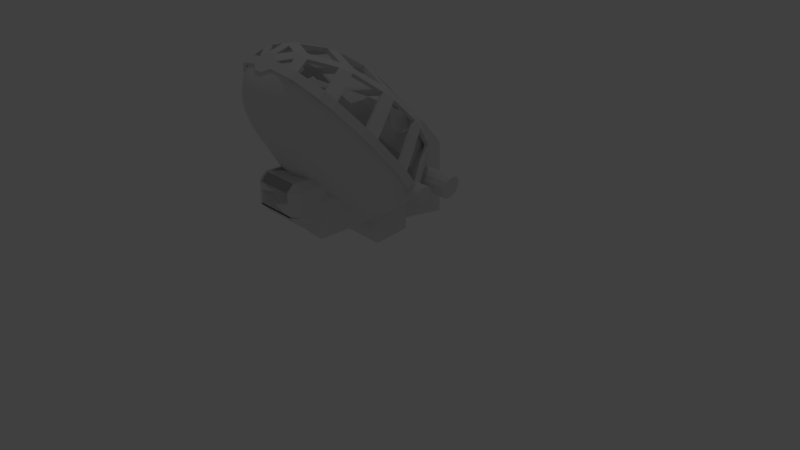 # Source: robot.blend  (saved by Blender 2.77.0; exported with 4.5.12 LTS)
import bpy
from mathutils import Matrix  # noqa: F401  (used for matrix-valued properties, if any)

bpy.ops.wm.read_factory_settings(use_empty=True)
scene = bpy.context.scene
scene.name = 'Scene'

# ---- collections
col_collection_1 = bpy.data.collections.new('Collection 1'); scene.collection.children.link(col_collection_1)

# ---- materials (node trees are filled in below, after node groups)
mat_material = bpy.data.materials.new('Material')
mat_material.alpha_threshold = 0.0
mat_material.use_transparent_shadow = False
mat_material.roughness = 0.5
mat_material.line_color = (0.0, 0.0, 0.0, 1.0)

# ---- material node trees

# ---- world
world_world = bpy.data.worlds.new('World'); scene.world = world_world
world_world.color = (0.05088, 0.05088, 0.05088)
world_world.use_sun_shadow = False
world_world.sun_shadow_jitter_overblur = 0.0
world_world.cycles.sampling_method = 'MANUAL'

# ---- cameras
cam_camera = bpy.data.cameras.new('Camera')
cam_camera.clip_end = 100.0
cam_camera.lens = 35.0
cam_camera.sensor_width = 32.0
cam_camera.sensor_height = 18.0
cam_camera.ortho_scale = 7.314
cam_camera.dof.focus_distance = 0.0
cam_camera.dof.aperture_fstop = 128.0

# ---- lights
light_lamp = bpy.data.lights.new('Lamp', 'POINT')
light_lamp.transmission_factor = 0.0
light_lamp.cutoff_distance = 30.0
light_lamp.energy = 100.0
light_lamp.shadow_buffer_clip_start = 1.001
light_lamp.shadow_soft_size = 0.1
light_lamp.shadow_maximum_resolution = 0.006
light_lamp.use_absolute_resolution = True

# ---- meshes
me_cube_014 = bpy.data.meshes.new('Cube.014')
me_cube_014.from_pydata([(-10.76, 9.701, 29.94), (-9.926, 9.701, 29.11), (-9.926, 11.37, 29.11), (-10.76, 11.37, 29.94), (-10.76, 11.33, 23.65), (-9.926, 11.37, 24.54), (-9.926, 9.701, 24.23), (-10.76, 9.701, 23.39), (-9.926, 9.701, 26.37), (-9.926, 11.37, 26.37), (-9.926, 11.37, 28.04), (-9.926, 9.701, 28.04), (-9.926, 16.83, 26.37), (-10.76, 17.67, 26.37), (-10.76, 17.67, 28.04), (-9.926, 16.83, 28.04), (-10.76, 17.67, 29.11), (-10.76, 16.83, 29.94), (-9.926, 16.83, 29.11), (-10.76, 16.87, 25.44), (-10.76, 17.67, 26.54), (-9.926, 16.83, 26.31), (-10.76, 1.57, 29.94), (-10.76, 0.2397, 29.27), (-9.926, 1.157, 29.11), (-9.926, 0.3757, 28.04), (-10.76, -0.7803, 27.88), (-10.76, -1.425, 26.39), (-9.926, -0.5783, 26.37), (-10.76, -1.821, 24.22), (-10.76, -1.136, 23.39), (-9.926, -0.9695, 24.23), (-15.52, 1.57, 29.94), (-16.36, 1.157, 29.11), (-15.52, 0.2397, 29.27), (-15.52, 9.701, 29.94), (-15.52, 11.37, 29.94), (-16.36, 11.37, 29.11), (-16.36, 9.701, 29.11), (-15.52, 16.87, 25.44), (-16.36, 16.83, 26.31), (-15.52, 17.67, 26.54), (-15.52, 11.33, 23.65), (-15.52, 9.701, 23.39), (-16.36, 9.701, 24.23), (-16.36, 11.37, 24.54), (-16.36, 0.3757, 28.04), (-16.36, -0.5783, 26.37), (-15.52, -1.425, 26.39), (-15.52, -0.7803, 27.88), (-16.36, 9.701, 26.37), (-16.36, 9.701, 28.04), (-16.36, 11.37, 28.04), (-16.36, 11.37, 26.37), (-16.36, 16.83, 26.37), (-16.36, 16.83, 28.04), (-15.52, 17.67, 28.04), (-15.52, 17.67, 26.37), (-15.52, -1.821, 24.22), (-16.36, -0.9695, 24.23), (-15.52, -1.136, 23.39), (-15.52, 17.67, 29.11), (-16.36, 16.83, 29.11), (-15.52, 16.83, 29.94), (-11.34, -0.7828, 27.6), (-11.34, -1.27, 26.47), (-14.94, -1.27, 26.47), (-14.94, -0.7828, 27.6), (-11.34, -1.57, 24.83), (-11.34, -0.01148, 28.65), (-14.94, -1.57, 24.83), (-14.94, -0.01148, 28.65), (-11.34, 14.66, 27.6), (-11.34, 14.18, 26.47), (-14.94, 14.18, 26.47), (-14.94, 14.66, 27.6), (-11.34, 13.88, 24.83), (-11.34, 15.44, 28.65), (-14.94, 13.88, 24.83), (-14.94, 15.44, 28.65)], [], [(19, 4, 42, 39), (3, 17, 63, 36), (22, 0, 35, 32), (7, 30, 60, 43), (55, 52, 37, 62), (40, 45, 53, 54), (44, 59, 47, 50), (21, 12, 9, 5), (15, 18, 2, 10), (6, 8, 28, 31), (23, 34, 71, 69), (13, 20, 41, 57), (48, 58, 70, 66), (16, 14, 56, 61), (51, 46, 33, 38), (0, 1, 2, 3), (4, 5, 6, 7), (8, 9, 10, 11), (12, 13, 14, 15), (16, 17, 18), (19, 20, 21), (22, 23, 24), (25, 26, 27, 28), (29, 30, 31), (32, 33, 34), (35, 36, 37, 38), (39, 40, 41), (42, 43, 44, 45), (46, 47, 48, 49), (50, 51, 52, 53), (54, 55, 56, 57), (58, 59, 60), (61, 62, 63), (24, 1, 0, 22), (21, 5, 4, 19), (28, 8, 11, 25), (9, 12, 15, 10), (31, 28, 27, 29), (18, 15, 14, 16), (12, 21, 20, 13), (6, 31, 30, 7), (25, 24, 23, 26), (2, 18, 17, 3), (10, 2, 1, 11), (5, 9, 8, 6), (32, 35, 38, 33), (39, 42, 45, 40), (46, 51, 50, 47), (52, 55, 54, 53), (58, 48, 47, 59), (61, 56, 55, 62), (57, 41, 40, 54), (43, 60, 59, 44), (49, 34, 33, 46), (36, 63, 62, 37), (51, 38, 37, 52), (44, 50, 53, 45), (3, 36, 35, 0), (34, 23, 22, 32), (16, 61, 63, 17), (29, 58, 60, 30), (42, 4, 7, 43), (13, 57, 56, 14), (41, 20, 19, 39), (58, 29, 68, 70), (11, 1, 24, 25), (69, 71, 79, 77), (67, 66, 74, 75), (64, 69, 77, 72), (26, 23, 69, 64), (29, 27, 65, 68), (34, 49, 67, 71), (27, 26, 64, 65), (49, 48, 66, 67), (72, 77, 79, 75), (76, 73, 74, 78), (74, 73, 72, 75), (66, 70, 78, 74), (68, 65, 73, 76), (65, 64, 72, 73), (70, 68, 76, 78), (71, 67, 75, 79)])
me_cube_014.materials.append(mat_material)
me_cube_014.use_remesh_preserve_volume = False
me_cube_014.use_remesh_preserve_attributes = False
me_cube_014.use_mirror_vertex_groups = False
me_cube_014.update()
me_cube = bpy.data.meshes.new('Cube')
me_cube.from_pydata([(5.066, 8.779, 32.37), (3.299, 8.841, 19.96), (-7.067, 7.066, 27.19), (6.815, 7.066, 27.19), (-6.571, 17.96, 26.71), (-3.847, -5.613, 25.36), (3.833, -5.613, 25.36), (6.32, 17.96, 26.71), (4.807, 12.98, 32.54), (2.699, 14.85, 21.44), (4.763, 0.5124, 29.25), (3.833, -5.613, 23.35), (-4.651, 12.98, 32.54), (-2.943, 14.85, 21.44), (-4.795, 0.5124, 29.25), (-3.847, -5.613, 23.35), (-3.541, 8.841, 19.96), (-5.119, 8.779, 32.37), (-4.807, -1.219, 26.39), (4.751, -1.219, 26.39), (-5.382, -2.791, 21.88), (5.377, -2.791, 21.88), (-10.78, 12.78, 29.23), (10.21, 12.78, 29.23), (-10.78, 13.28, 29.05), (10.21, 13.28, 29.05), (-10.78, 13.65, 28.54), (10.21, 13.65, 28.54), (-10.78, 13.78, 27.85), (10.21, 13.78, 27.85), (-10.78, 13.65, 27.16), (10.21, 13.65, 27.16), (-10.78, 13.28, 26.66), (10.21, 13.28, 26.66), (-10.78, 12.78, 26.47), (10.21, 12.78, 26.47), (-10.78, 12.28, 26.66), (10.21, 12.28, 26.66), (-10.78, 11.92, 27.16), (10.21, 11.92, 27.16), (-10.78, 11.78, 27.85), (10.21, 11.78, 27.85), (-10.78, 11.92, 28.54), (10.21, 11.92, 28.54), (-10.78, 12.28, 29.05), (10.21, 12.28, 29.05)], [], [(8, 0, 17, 12), (13, 16, 1, 9), (1, 21, 19, 3), (11, 15, 5, 6), (16, 13, 4, 2), (13, 9, 7, 4), (3, 19, 10, 0), (19, 18, 14, 10), (2, 4, 12, 17), (4, 7, 8, 12), (0, 10, 14, 17), (16, 20, 21, 1), (18, 2, 17, 14), (7, 3, 0, 8), (20, 16, 2, 18), (9, 1, 3, 7), (6, 5, 18, 19), (5, 15, 20, 18), (11, 6, 19, 21), (15, 11, 21, 20), (22, 23, 25, 24), (24, 25, 27, 26), (26, 27, 29, 28), (28, 29, 31, 30), (30, 31, 33, 32), (32, 33, 35, 34), (34, 35, 37, 36), (36, 37, 39, 38), (38, 39, 41, 40), (40, 41, 43, 42), (25, 23, 45, 43, 41, 39, 37, 35, 33, 31, 29, 27), (42, 43, 45, 44), (44, 45, 23, 22), (22, 24, 26, 28, 30, 32, 34, 36, 38, 40, 42, 44)])
me_cube.materials.append(mat_material)
me_cube.use_remesh_preserve_volume = False
me_cube.use_remesh_preserve_attributes = False
me_cube.use_mirror_vertex_groups = False
me_cube.update()
me_cube_002 = bpy.data.meshes.new('Cube.002')
me_cube_002.from_pydata([(7.575, 8.053, 22.77), (8.291, 8.053, 23.89), (7.39, 9.082, 22.81), (6.743, 8.053, 21.73), (7.687, 6.939, 22.75), (8.414, 6.939, 23.87), (8.089, 9.082, 23.91), (6.578, 9.082, 21.79), (6.843, 6.939, 21.69), (4.288, 13.96, 23.43), (4.689, 13.96, 24.21), (3.673, 14.37, 23.64), (3.815, 13.96, 22.7), (4.887, 13.47, 23.23), (5.351, 13.47, 24.11), (3.999, 14.38, 24.32), (3.266, 14.37, 23.02), (4.349, 13.47, 22.41), (4.288, -6.424, 23.49), (4.689, -6.425, 24.25), (4.887, -5.586, 23.32), (3.815, -6.424, 22.79), (3.673, -7.11, 23.69), (3.999, -7.114, 24.35), (5.351, -5.586, 24.16), (4.349, -5.586, 22.54), (3.266, -7.111, 23.08), (7.575, 3.14, 22.84), (8.291, 3.14, 23.92), (7.687, 4.468, 22.78), (6.743, 3.14, 21.82), (7.39, 1.78, 22.9), (8.089, 1.78, 23.95), (8.414, 4.468, 23.89), (6.843, 4.468, 21.74), (6.578, 1.78, 21.92), (6.416, 11.62, 22.92), (7.023, 11.62, 23.96), (5.963, 12.3, 22.98), (5.711, 11.62, 21.95), (6.808, 10.87, 22.88), (7.452, 10.87, 23.94), (6.527, 12.3, 23.99), (5.307, 12.3, 22.04), (6.06, 10.87, 21.89), (2.027, 15.09, 24.25), (1.905, 15.15, 24.59), (1.695, 15.14, 24.07), (2.471, 14.96, 24.09), (2.589, 14.98, 24.54), (1.264, 15.25, 24.53), (2.187, 14.96, 23.7), (2.027, -8.179, 24.25), (1.905, -8.259, 24.59), (2.471, -8.003, 24.1), (1.695, -8.242, 24.07), (1.264, -8.374, 24.53), (2.589, -8.024, 24.55), (2.187, -8.007, 23.71), (6.416, -2.249, 23.05), (7.023, -2.249, 24.02), (6.808, -0.9411, 23.01), (5.711, -2.249, 22.13), (5.963, -3.48, 23.1), (6.527, -3.48, 24.05), (7.452, -0.9411, 24.0), (6.06, -0.9411, 22.07), (5.307, -3.48, 22.21), (1.737, -6.423, 21.28), (2.538, -6.424, 21.67), (1.982, -5.586, 20.85), (0.8676, -6.424, 21.05), (1.486, -7.109, 21.77), (2.167, -7.111, 22.1), (2.896, -5.586, 21.28), (0.992, -5.586, 20.58), (0.7412, -7.111, 21.57), (3.083, 3.14, 19.48), (4.497, 3.14, 20.1), (3.129, 4.468, 19.35), (1.553, 3.14, 19.08), (3.007, 1.78, 19.64), (4.387, 1.78, 20.25), (4.563, 4.468, 19.98), (1.576, 4.468, 18.94), (1.514, 1.78, 19.25), (2.608, 11.62, 19.81), (3.807, 11.62, 20.36), (2.422, 12.3, 19.99), (1.311, 11.62, 19.46), (2.769, 10.87, 19.68), (4.04, 10.87, 20.26), (3.537, 12.3, 20.52), (1.216, 12.3, 19.66), (1.393, 10.87, 19.31), (0.8254, 15.08, 23.14), (1.019, 15.13, 23.45), (0.4481, 15.13, 23.23), (1.001, 14.95, 22.75), (1.429, 14.96, 23.01), (0.5156, 15.24, 23.82), (0.5009, 14.96, 22.65), (0.8254, -8.17, 23.14), (1.019, -8.238, 23.45), (1.001, -7.999, 22.77), (0.4481, -8.238, 23.24), (0.5156, -8.36, 23.82), (1.429, -8.007, 23.02), (0.5009, -8.007, 22.67), (2.608, -2.249, 20.07), (3.807, -2.249, 20.61), (2.769, -0.9411, 19.94), (1.311, -2.249, 19.72), (2.422, -3.48, 20.25), (3.537, -3.48, 20.76), (4.04, -0.9411, 20.5), (1.393, -0.9411, 19.57), (1.216, -3.48, 19.92), (3.083, 8.053, 19.35), (4.497, 8.053, 19.98), (3.007, 9.082, 19.46), (1.553, 8.053, 18.94), (3.129, 6.939, 19.28), (4.563, 6.939, 19.92), (4.387, 9.082, 20.07), (1.514, 9.082, 19.06), (1.576, 6.939, 18.87), (1.737, 13.96, 21.15), (2.538, 13.96, 21.54), (1.486, 14.37, 21.68), (0.8676, 13.96, 20.91), (1.982, 13.47, 20.66), (2.896, 13.47, 21.1), (2.167, 14.37, 22.02), (0.7412, 14.37, 21.48), (0.992, 13.47, 20.39), (-0.8961, 15.08, 23.14), (-0.5188, 15.13, 23.23), (-1.09, 15.13, 23.45), (-1.072, 14.95, 22.75), (-0.5716, 14.96, 22.65), (-0.5863, 15.24, 23.82), (-1.499, 14.96, 23.01), (-0.8961, -8.17, 23.14), (-0.5188, -8.238, 23.24), (-1.072, -7.999, 22.77), (-1.09, -8.238, 23.45), (-0.5863, -8.36, 23.82), (-0.5716, -8.007, 22.67), (-1.499, -8.007, 23.02), (-2.679, -2.249, 20.07), (-1.382, -2.249, 19.72), (-2.839, -0.9411, 19.94), (-3.877, -2.249, 20.61), (-2.493, -3.48, 20.25), (-1.287, -3.48, 19.92), (-1.464, -0.9411, 19.57), (-4.111, -0.9411, 20.5), (-3.607, -3.48, 20.76), (-3.154, 8.053, 19.35), (-1.624, 8.053, 18.94), (-3.078, 9.082, 19.46), (-4.567, 8.053, 19.98), (-3.2, 6.939, 19.28), (-1.647, 6.939, 18.87), (-1.585, 9.082, 19.06), (-4.457, 9.082, 20.07), (-4.634, 6.939, 19.92), (-1.807, 13.96, 21.15), (-0.9383, 13.96, 20.91), (-1.557, 14.37, 21.68), (-2.609, 13.96, 21.54), (-2.052, 13.47, 20.66), (-1.063, 13.47, 20.39), (-0.8119, 14.37, 21.48), (-2.238, 14.37, 22.02), (-2.967, 13.47, 21.1), (-1.807, -6.423, 21.28), (-0.9383, -6.424, 21.05), (-2.052, -5.586, 20.85), (-2.609, -6.424, 21.67), (-1.557, -7.109, 21.77), (-0.8119, -7.111, 21.57), (-1.063, -5.586, 20.58), (-2.967, -5.586, 21.28), (-2.238, -7.111, 22.1), (-3.154, 3.14, 19.48), (-1.624, 3.14, 19.08), (-3.2, 4.468, 19.35), (-4.567, 3.14, 20.1), (-3.078, 1.78, 19.64), (-1.585, 1.78, 19.25), (-1.647, 4.468, 18.94), (-4.634, 4.468, 19.98), (-4.457, 1.78, 20.25), (-2.679, 11.62, 19.81), (-1.382, 11.62, 19.46), (-2.493, 12.3, 19.99), (-3.877, 11.62, 20.36), (-2.839, 10.87, 19.68), (-1.464, 10.87, 19.31), (-1.287, 12.3, 19.66), (-3.607, 12.3, 20.52), (-4.111, 10.87, 20.26), (-6.487, -2.249, 23.05), (-5.782, -2.249, 22.13), (-6.879, -0.9411, 23.01), (-7.094, -2.249, 24.02), (-6.034, -3.48, 23.1), (-5.378, -3.48, 22.21), (-6.13, -0.9411, 22.07), (-7.523, -0.9411, 24.0), (-6.598, -3.48, 24.05), (-7.646, 8.053, 22.77), (-6.813, 8.053, 21.73), (-7.461, 9.082, 22.81), (-8.362, 8.053, 23.89), (-7.758, 6.939, 22.75), (-6.913, 6.939, 21.69), (-6.649, 9.082, 21.79), (-8.16, 9.082, 23.91), (-8.484, 6.939, 23.87), (-4.359, 13.96, 23.43), (-3.886, 13.96, 22.7), (-3.744, 14.37, 23.64), (-4.76, 13.96, 24.21), (-4.958, 13.47, 23.23), (-4.42, 13.47, 22.41), (-3.336, 14.37, 23.02), (-4.069, 14.38, 24.32), (-5.421, 13.47, 24.11), (-4.359, -6.424, 23.49), (-3.886, -6.424, 22.79), (-4.958, -5.586, 23.32), (-4.76, -6.425, 24.25), (-3.744, -7.11, 23.69), (-3.336, -7.111, 23.08), (-4.42, -5.586, 22.54), (-5.421, -5.586, 24.16), (-4.069, -7.114, 24.35), (-7.646, 3.14, 22.84), (-6.813, 3.14, 21.82), (-7.758, 4.468, 22.78), (-8.362, 3.14, 23.92), (-7.461, 1.78, 22.9), (-6.649, 1.78, 21.92), (-6.913, 4.468, 21.74), (-8.484, 4.468, 23.89), (-8.16, 1.78, 23.95), (-6.487, 11.62, 22.92), (-5.782, 11.62, 21.95), (-6.034, 12.3, 22.98), (-7.094, 11.62, 23.96), (-6.879, 10.87, 22.88), (-6.13, 10.87, 21.89), (-5.378, 12.3, 22.04), (-6.598, 12.3, 23.99), (-7.523, 10.87, 23.94), (-2.098, 15.09, 24.25), (-1.766, 15.14, 24.07), (-1.976, 15.15, 24.59), (-2.542, 14.96, 24.09), (-2.258, 14.96, 23.7), (-1.334, 15.25, 24.53), (-2.66, 14.98, 24.54), (-2.098, -8.179, 24.25), (-1.766, -8.242, 24.07), (-2.542, -8.003, 24.1), (-1.976, -8.259, 24.59), (-1.334, -8.374, 24.53), (-2.258, -8.007, 23.71), (-2.66, -8.024, 24.55), (-1.532, 10.02, 19.19), (-2.973, 10.02, 19.58), (-4.305, 10.02, 20.17), (-4.657, 5.742, 19.91), (-3.215, 5.742, 19.27), (-1.655, 5.742, 18.86), (-1.532, 0.4124, 19.42), (-2.973, 0.4124, 19.81), (-4.305, 0.4124, 20.39), (-3.303, -4.602, 20.97), (-2.284, -4.602, 20.5), (-1.18, -4.602, 20.19), (-0.6882, -7.641, 22.12), (-1.309, -7.636, 22.27), (-1.865, -7.641, 22.56), (-1.865, 14.71, 22.52), (-1.309, 14.71, 22.23), (-0.6882, 14.71, 22.08), (-3.769, -5.586, 21.85), (-3.312, -6.424, 22.18), (-2.838, -7.112, 22.55), (-5.225, -0.9411, 21.22), (-4.928, -2.249, 21.31), (-4.584, -3.48, 21.42), (-5.892, 4.468, 20.79), (-5.807, 3.14, 20.9), (-5.667, 1.78, 21.02), (-5.667, 9.082, 20.86), (-5.807, 8.053, 20.79), (-5.892, 6.939, 20.73), (-4.584, 12.3, 21.2), (-4.928, 11.62, 21.08), (-5.225, 10.87, 21.01), (-2.838, 14.38, 22.48), (-3.312, 13.96, 22.06), (-3.769, 13.47, 21.69), (-0.8372, 15.27, 24.29), (-1.388, 15.15, 23.8), (-1.885, 14.97, 23.35), (0.6175, 14.71, 22.08), (1.238, 14.71, 22.23), (1.794, 14.71, 22.52), (3.232, 12.92, 20.75), (2.213, 12.92, 20.27), (1.11, 12.92, 19.96), (1.461, 10.02, 19.19), (2.902, 10.02, 19.58), (4.234, 10.02, 20.17), (4.586, 5.742, 19.91), (3.144, 5.742, 19.27), (1.584, 5.742, 18.86), (1.461, 0.4124, 19.42), (2.902, 0.4124, 19.81), (4.234, 0.4124, 20.39), (3.232, -4.602, 20.97), (2.213, -4.602, 20.5), (1.11, -4.602, 20.19), (0.6175, -7.641, 22.12), (1.238, -7.636, 22.27), (1.794, -7.641, 22.56), (-0.03535, -5.586, 20.48), (-0.03535, -6.424, 20.96), (-0.03535, -7.112, 21.5), (-0.03535, -0.9411, 19.43), (-0.03535, -2.249, 19.6), (-0.03535, -3.48, 19.8), (-0.03535, 4.468, 18.78), (-0.03535, 3.14, 18.93), (-0.03535, 1.78, 19.1), (-0.03535, 9.082, 18.91), (-0.03535, 8.053, 18.79), (-0.03535, 6.939, 18.71), (-0.03535, 12.3, 19.54), (-0.03535, 11.62, 19.33), (-0.03535, 10.87, 19.18), (-0.03535, 14.38, 21.42), (-0.03535, 13.96, 20.82), (-0.03535, 13.47, 20.29), (6.35, 0.4124, 22.01), (7.134, 0.4124, 22.96), (7.809, 0.4124, 23.98), (5.968, -4.602, 24.09), (5.452, -4.602, 23.19), (4.852, -4.602, 22.34), (2.718, -7.641, 23.39), (3.061, -7.638, 23.89), (3.294, -7.649, 24.45), (3.294, 14.72, 24.44), (3.061, 14.71, 23.87), (2.718, 14.71, 23.36), (4.852, 12.92, 22.18), (5.452, 12.92, 23.07), (5.968, 12.92, 24.04), (7.809, 10.02, 23.93), (7.134, 10.02, 22.85), (6.35, 10.02, 21.85), (6.876, 5.742, 21.69), (7.725, 5.742, 22.74), (8.455, 5.742, 23.87), (3.698, -5.586, 21.85), (3.241, -6.424, 22.18), (2.767, -7.112, 22.55), (5.154, -0.9411, 21.22), (4.857, -2.249, 21.31), (4.513, -3.48, 21.42), (5.821, 4.468, 20.79), (5.736, 3.14, 20.9), (5.596, 1.78, 21.02), (5.596, 9.082, 20.86), (5.736, 8.053, 20.79), (5.821, 6.939, 20.73), (4.513, 12.3, 21.2), (4.857, 11.62, 21.08), (5.154, 10.87, 21.01), (2.767, 14.38, 22.48), (3.241, 13.96, 22.06), (3.698, 13.47, 21.69), (5.776, -5.586, 25.03), (5.054, -6.426, 25.03), (4.283, -7.121, 25.03), (8.044, -0.9411, 25.03), (7.581, -2.249, 25.03), (7.046, -3.48, 25.03), (9.081, 4.468, 25.03), (8.949, 3.14, 25.03), (8.731, 1.78, 25.03), (8.731, 9.082, 25.03), (8.949, 8.053, 25.03), (9.081, 6.939, 25.03), (7.046, 12.3, 25.03), (7.581, 11.62, 25.03), (8.044, 10.87, 25.03), (4.283, 14.38, 25.03), (5.054, 13.96, 25.03), (5.776, 13.47, 25.03), (-3.303, 12.92, 20.75), (-2.284, 12.92, 20.27), (-1.18, 12.92, 19.96), (-4.354, 14.38, 25.03), (-5.125, 13.96, 25.03), (-5.847, 13.47, 25.03), (-7.117, 12.3, 25.03), (-7.652, 11.62, 25.03), (-8.114, 10.87, 25.03), (-8.801, 9.082, 25.03), (-9.02, 8.053, 25.03), (-9.152, 6.939, 25.03), (-9.152, 4.468, 25.03), (-9.02, 3.14, 25.03), (-8.801, 1.78, 25.03), (-8.114, -0.9411, 25.03), (-7.652, -2.249, 25.03), (-7.117, -3.48, 25.03), (-5.847, -5.586, 25.03), (-5.125, -6.426, 25.03), (-4.354, -7.121, 25.03), (-2.695, -8.058, 25.03), (-1.822, -8.315, 25.03), (-0.9332, -8.455, 25.03), (-6.039, -4.602, 24.09), (-5.523, -4.602, 23.19), (-4.923, -4.602, 22.34), (-6.421, 0.4124, 22.01), (-7.205, 0.4124, 22.96), (-7.879, 0.4124, 23.98), (-8.526, 5.742, 23.87), (-7.796, 5.742, 22.74), (-6.947, 5.742, 21.69), (-6.421, 10.02, 21.85), (-7.205, 10.02, 22.85), (-7.879, 10.02, 23.93), (-6.039, 12.92, 24.04), (-5.523, 12.92, 23.07), (-4.923, 12.92, 22.18), (-2.788, 14.71, 23.36), (-3.132, 14.71, 23.87), (-3.364, 14.72, 24.44), (-3.364, -7.649, 24.45), (-3.132, -7.638, 23.89), (-2.788, -7.641, 23.39), (0.8625, 15.33, 25.03), (1.752, 15.21, 25.03), (2.624, 15.01, 25.03), (2.624, -8.058, 25.03), (1.752, -8.315, 25.03), (0.8625, -8.455, 25.03), (0.7665, 15.27, 24.29), (1.317, 15.15, 23.8), (1.814, 14.97, 23.35), (1.814, -8.016, 23.36), (1.317, -8.256, 23.8), (0.7665, -8.398, 24.29), (-0.03535, 15.27, 23.99), (-0.03535, 15.15, 23.29), (-0.03535, 14.97, 22.65), (-0.03535, -8.016, 22.66), (-0.03535, -8.256, 23.29), (-0.03535, -8.394, 23.99), (-1.885, -8.016, 23.36), (-1.388, -8.256, 23.8), (-0.8372, -8.398, 24.29), (-0.9332, 15.33, 25.03), (-1.822, 15.21, 25.03), (-2.695, 15.01, 25.03), (-2.358, 14.71, 22.91), (-0.03535, 15.37, 25.03), (-0.03535, -7.645, 22.08), (-0.03535, -4.602, 20.09), (-0.03535, 0.4124, 19.28), (-0.03535, 5.742, 18.7), (-0.03535, 10.02, 19.05), (-0.03535, 12.92, 19.85), (-0.03535, 14.71, 22.04), (2.287, -7.645, 22.95), (4.126, -4.602, 21.59), (5.402, 0.4124, 21.14), (5.85, 5.742, 20.73), (5.402, 10.02, 20.94), (4.126, 12.92, 21.4), (2.287, 14.71, 22.91), (3.47, -7.666, 25.03), (6.443, -4.602, 25.03), (8.428, 0.4124, 25.03), (9.126, 5.742, 25.03), (8.428, 10.02, 25.03), (6.443, 12.92, 25.03), (3.47, 14.74, 25.03), (-4.197, 12.92, 21.4), (-5.472, 10.02, 20.94), (-5.92, 5.742, 20.73), (-5.472, 0.4124, 21.14), (-4.197, -4.602, 21.59), (-2.358, -7.645, 22.95), (-3.541, 14.74, 25.03), (-6.513, 12.92, 25.03), (-8.499, 10.02, 25.03), (-9.196, 5.742, 25.03), (-8.499, 0.4124, 25.03), (-6.513, -4.602, 25.03), (-3.541, -7.666, 25.03), (-0.03535, -8.496, 25.03)], [], [(0, 4, 5, 1), (1, 5, 400, 399), (4, 369, 370, 5), (5, 370, 495, 400), (0, 1, 6, 2), (2, 6, 365, 366), (1, 399, 398, 6), (6, 398, 496, 365), (0, 2, 7, 3), (3, 7, 380, 381), (2, 366, 367, 7), (7, 367, 489, 380), (0, 3, 8, 4), (4, 8, 368, 369), (3, 381, 382, 8), (8, 382, 488, 368), (9, 13, 14, 10), (10, 14, 406, 405), (13, 363, 364, 14), (14, 364, 497, 406), (9, 10, 15, 11), (11, 15, 359, 360), (10, 405, 404, 15), (15, 404, 498, 359), (9, 11, 16, 12), (12, 16, 386, 387), (11, 360, 361, 16), (16, 361, 491, 386), (9, 12, 17, 13), (13, 17, 362, 363), (12, 387, 388, 17), (17, 388, 490, 362), (18, 22, 23, 19), (19, 23, 391, 390), (22, 357, 358, 23), (23, 358, 492, 391), (18, 19, 24, 20), (20, 24, 353, 354), (19, 390, 389, 24), (24, 389, 493, 353), (18, 20, 25, 21), (21, 25, 371, 372), (20, 354, 355, 25), (25, 355, 486, 371), (18, 21, 26, 22), (22, 26, 356, 357), (21, 372, 373, 26), (26, 373, 485, 356), (27, 31, 32, 28), (28, 32, 397, 396), (31, 351, 352, 32), (32, 352, 494, 397), (27, 28, 33, 29), (29, 33, 370, 369), (28, 396, 395, 33), (33, 395, 495, 370), (27, 29, 34, 30), (30, 34, 377, 378), (29, 369, 368, 34), (34, 368, 488, 377), (27, 30, 35, 31), (31, 35, 350, 351), (30, 378, 379, 35), (35, 379, 487, 350), (36, 40, 41, 37), (37, 41, 403, 402), (40, 366, 365, 41), (41, 365, 496, 403), (36, 37, 42, 38), (38, 42, 364, 363), (37, 402, 401, 42), (42, 401, 497, 364), (36, 38, 43, 39), (39, 43, 383, 384), (38, 363, 362, 43), (43, 362, 490, 383), (36, 39, 44, 40), (40, 44, 367, 366), (39, 384, 385, 44), (44, 385, 489, 367), (45, 48, 49, 46), (46, 49, 454, 453), (48, 360, 359, 49), (49, 359, 498, 454), (45, 46, 50, 47), (47, 50, 458, 459), (46, 453, 452, 50), (50, 452, 477, 458), (45, 47, 51, 48), (48, 51, 361, 360), (47, 459, 460, 51), (51, 460, 491, 361), (52, 55, 56, 53), (53, 56, 457, 456), (55, 462, 463, 56), (56, 463, 512, 457), (52, 53, 57, 54), (54, 57, 358, 357), (53, 456, 455, 57), (57, 455, 492, 358), (52, 54, 58, 55), (55, 58, 461, 462), (54, 357, 356, 58), (58, 356, 485, 461), (59, 63, 64, 60), (60, 64, 394, 393), (63, 354, 353, 64), (64, 353, 493, 394), (59, 60, 65, 61), (61, 65, 352, 351), (60, 393, 392, 65), (65, 392, 494, 352), (59, 61, 66, 62), (62, 66, 374, 375), (61, 351, 350, 66), (66, 350, 487, 374), (59, 62, 67, 63), (63, 67, 355, 354), (62, 375, 376, 67), (67, 376, 486, 355), (68, 72, 73, 69), (69, 73, 373, 372), (72, 330, 331, 73), (73, 331, 485, 373), (68, 69, 74, 70), (70, 74, 326, 327), (69, 372, 371, 74), (74, 371, 486, 326), (68, 70, 75, 71), (71, 75, 332, 333), (70, 327, 328, 75), (75, 328, 479, 332), (68, 71, 76, 72), (72, 76, 329, 330), (71, 333, 334, 76), (76, 334, 478, 329), (77, 81, 82, 78), (78, 82, 379, 378), (81, 324, 325, 82), (82, 325, 487, 379), (77, 78, 83, 79), (79, 83, 320, 321), (78, 378, 377, 83), (83, 377, 488, 320), (77, 79, 84, 80), (80, 84, 338, 339), (79, 321, 322, 84), (84, 322, 481, 338), (77, 80, 85, 81), (81, 85, 323, 324), (80, 339, 340, 85), (85, 340, 480, 323), (86, 90, 91, 87), (87, 91, 385, 384), (90, 318, 319, 91), (91, 319, 489, 385), (86, 87, 92, 88), (88, 92, 314, 315), (87, 384, 383, 92), (92, 383, 490, 314), (86, 88, 93, 89), (89, 93, 344, 345), (88, 315, 316, 93), (93, 316, 483, 344), (86, 89, 94, 90), (90, 94, 317, 318), (89, 345, 346, 94), (94, 346, 482, 317), (95, 98, 99, 96), (96, 99, 460, 459), (98, 312, 313, 99), (99, 313, 491, 460), (95, 96, 100, 97), (97, 100, 464, 465), (96, 459, 458, 100), (100, 458, 477, 464), (95, 97, 101, 98), (98, 101, 311, 312), (97, 465, 466, 101), (101, 466, 484, 311), (102, 105, 106, 103), (103, 106, 463, 462), (105, 468, 469, 106), (106, 469, 512, 463), (102, 103, 107, 104), (104, 107, 331, 330), (103, 462, 461, 107), (107, 461, 485, 331), (102, 104, 108, 105), (105, 108, 467, 468), (104, 330, 329, 108), (108, 329, 478, 467), (109, 113, 114, 110), (110, 114, 376, 375), (113, 327, 326, 114), (114, 326, 486, 376), (109, 110, 115, 111), (111, 115, 325, 324), (110, 375, 374, 115), (115, 374, 487, 325), (109, 111, 116, 112), (112, 116, 335, 336), (111, 324, 323, 116), (116, 323, 480, 335), (109, 112, 117, 113), (113, 117, 328, 327), (112, 336, 337, 117), (117, 337, 479, 328), (118, 122, 123, 119), (119, 123, 382, 381), (122, 321, 320, 123), (123, 320, 488, 382), (118, 119, 124, 120), (120, 124, 319, 318), (119, 381, 380, 124), (124, 380, 489, 319), (118, 120, 125, 121), (121, 125, 341, 342), (120, 318, 317, 125), (125, 317, 482, 341), (118, 121, 126, 122), (122, 126, 322, 321), (121, 342, 343, 126), (126, 343, 481, 322), (127, 131, 132, 128), (128, 132, 388, 387), (131, 315, 314, 132), (132, 314, 490, 388), (127, 128, 133, 129), (129, 133, 313, 312), (128, 387, 386, 133), (133, 386, 491, 313), (127, 129, 134, 130), (130, 134, 347, 348), (129, 312, 311, 134), (134, 311, 484, 347), (127, 130, 135, 131), (131, 135, 316, 315), (130, 348, 349, 135), (135, 349, 483, 316), (136, 139, 140, 137), (137, 140, 466, 465), (139, 288, 289, 140), (140, 289, 484, 466), (136, 137, 141, 138), (138, 141, 308, 309), (137, 465, 464, 141), (141, 464, 477, 308), (136, 138, 142, 139), (139, 142, 287, 288), (138, 309, 310, 142), (142, 310, 476, 287), (143, 146, 147, 144), (144, 147, 469, 468), (146, 471, 472, 147), (147, 472, 512, 469), (143, 144, 148, 145), (145, 148, 284, 285), (144, 468, 467, 148), (148, 467, 478, 284), (143, 145, 149, 146), (146, 149, 470, 471), (145, 285, 286, 149), (149, 286, 504, 470), (150, 154, 155, 151), (151, 155, 337, 336), (154, 282, 283, 155), (155, 283, 479, 337), (150, 151, 156, 152), (152, 156, 278, 279), (151, 336, 335, 156), (156, 335, 480, 278), (150, 152, 157, 153), (153, 157, 293, 294), (152, 279, 280, 157), (157, 280, 502, 293), (150, 153, 158, 154), (154, 158, 281, 282), (153, 294, 295, 158), (158, 295, 503, 281), (159, 163, 164, 160), (160, 164, 343, 342), (163, 276, 277, 164), (164, 277, 481, 343), (159, 160, 165, 161), (161, 165, 272, 273), (160, 342, 341, 165), (165, 341, 482, 272), (159, 161, 166, 162), (162, 166, 299, 300), (161, 273, 274, 166), (166, 274, 500, 299), (159, 162, 167, 163), (163, 167, 275, 276), (162, 300, 301, 167), (167, 301, 501, 275), (168, 172, 173, 169), (169, 173, 349, 348), (172, 408, 409, 173), (173, 409, 483, 349), (168, 169, 174, 170), (170, 174, 289, 288), (169, 348, 347, 174), (174, 347, 484, 289), (168, 170, 175, 171), (171, 175, 305, 306), (170, 288, 287, 175), (175, 287, 476, 305), (168, 171, 176, 172), (172, 176, 407, 408), (171, 306, 307, 176), (176, 307, 499, 407), (177, 181, 182, 178), (178, 182, 334, 333), (181, 285, 284, 182), (182, 284, 478, 334), (177, 178, 183, 179), (179, 183, 283, 282), (178, 333, 332, 183), (183, 332, 479, 283), (177, 179, 184, 180), (180, 184, 290, 291), (179, 282, 281, 184), (184, 281, 503, 290), (177, 180, 185, 181), (181, 185, 286, 285), (180, 291, 292, 185), (185, 292, 504, 286), (186, 190, 191, 187), (187, 191, 340, 339), (190, 279, 278, 191), (191, 278, 480, 340), (186, 187, 192, 188), (188, 192, 277, 276), (187, 339, 338, 192), (192, 338, 481, 277), (186, 188, 193, 189), (189, 193, 296, 297), (188, 276, 275, 193), (193, 275, 501, 296), (186, 189, 194, 190), (190, 194, 280, 279), (189, 297, 298, 194), (194, 298, 502, 280), (195, 199, 200, 196), (196, 200, 346, 345), (199, 273, 272, 200), (200, 272, 482, 346), (195, 196, 201, 197), (197, 201, 409, 408), (196, 345, 344, 201), (201, 344, 483, 409), (195, 197, 202, 198), (198, 202, 302, 303), (197, 408, 407, 202), (202, 407, 499, 302), (195, 198, 203, 199), (199, 203, 274, 273), (198, 303, 304, 203), (203, 304, 500, 274), (204, 208, 209, 205), (205, 209, 295, 294), (208, 432, 433, 209), (209, 433, 503, 295), (204, 205, 210, 206), (206, 210, 434, 435), (205, 294, 293, 210), (210, 293, 502, 434), (204, 206, 211, 207), (207, 211, 422, 423), (206, 435, 436, 211), (211, 436, 509, 422), (204, 207, 212, 208), (208, 212, 431, 432), (207, 423, 424, 212), (212, 424, 510, 431), (213, 217, 218, 214), (214, 218, 301, 300), (217, 438, 439, 218), (218, 439, 501, 301), (213, 214, 219, 215), (215, 219, 440, 441), (214, 300, 299, 219), (219, 299, 500, 440), (213, 215, 220, 216), (216, 220, 416, 417), (215, 441, 442, 220), (220, 442, 507, 416), (213, 216, 221, 217), (217, 221, 437, 438), (216, 417, 418, 221), (221, 418, 508, 437), (222, 226, 227, 223), (223, 227, 307, 306), (226, 444, 445, 227), (227, 445, 499, 307), (222, 223, 228, 224), (224, 228, 446, 447), (223, 306, 305, 228), (228, 305, 476, 446), (222, 224, 229, 225), (225, 229, 410, 411), (224, 447, 448, 229), (229, 448, 505, 410), (222, 225, 230, 226), (226, 230, 443, 444), (225, 411, 412, 230), (230, 412, 506, 443), (231, 235, 236, 232), (232, 236, 292, 291), (235, 450, 451, 236), (236, 451, 504, 292), (231, 232, 237, 233), (233, 237, 433, 432), (232, 291, 290, 237), (237, 290, 503, 433), (231, 233, 238, 234), (234, 238, 425, 426), (233, 432, 431, 238), (238, 431, 510, 425), (231, 234, 239, 235), (235, 239, 449, 450), (234, 426, 427, 239), (239, 427, 511, 449), (240, 244, 245, 241), (241, 245, 298, 297), (244, 435, 434, 245), (245, 434, 502, 298), (240, 241, 246, 242), (242, 246, 439, 438), (241, 297, 296, 246), (246, 296, 501, 439), (240, 242, 247, 243), (243, 247, 419, 420), (242, 438, 437, 247), (247, 437, 508, 419), (240, 243, 248, 244), (244, 248, 436, 435), (243, 420, 421, 248), (248, 421, 509, 436), (249, 253, 254, 250), (250, 254, 304, 303), (253, 441, 440, 254), (254, 440, 500, 304), (249, 250, 255, 251), (251, 255, 445, 444), (250, 303, 302, 255), (255, 302, 499, 445), (249, 251, 256, 252), (252, 256, 413, 414), (251, 444, 443, 256), (256, 443, 506, 413), (249, 252, 257, 253), (253, 257, 442, 441), (252, 414, 415, 257), (257, 415, 507, 442), (258, 261, 262, 259), (259, 262, 310, 309), (261, 447, 446, 262), (262, 446, 476, 310), (258, 259, 263, 260), (260, 263, 473, 474), (259, 309, 308, 263), (263, 308, 477, 473), (258, 260, 264, 261), (261, 264, 448, 447), (260, 474, 475, 264), (264, 475, 505, 448), (265, 268, 269, 266), (266, 269, 472, 471), (268, 429, 430, 269), (269, 430, 512, 472), (265, 266, 270, 267), (267, 270, 451, 450), (266, 471, 470, 270), (270, 470, 504, 451), (265, 267, 271, 268), (268, 271, 428, 429), (267, 450, 449, 271), (271, 449, 511, 428)])
me_cube_002.polygons.foreach_set('use_smooth', [True] * 480)
me_cube_002.materials.append(mat_material)
me_cube_002.use_remesh_preserve_volume = False
me_cube_002.use_remesh_preserve_attributes = False
me_cube_002.use_mirror_vertex_groups = False
me_cube_002.update()
me_cube_001 = bpy.data.meshes.new('Cube.001')
me_cube_001.from_pydata([(2.771, -7.806, 25.46), (2.756, -7.812, 24.52), (3.804, -7.47, 24.54), (3.794, -7.474, 25.44), (5.892, -5.397, 25.46), (5.881, -5.42, 24.54), (6.669, -4.082, 24.55), (6.66, -4.095, 25.44), (8.079, -0.394, 25.46), (8.075, -0.421, 24.55), (8.493, 1.247, 24.56), (8.487, 1.229, 25.44), (8.989, 5.121, 25.45), (8.991, 5.1, 24.56), (8.991, 6.567, 24.56), (8.989, 6.548, 25.45), (8.487, 9.535, 25.44), (8.493, 9.523, 24.56), (8.075, 10.49, 24.55), (8.079, 10.47, 25.46), (6.66, 11.4, 25.44), (6.669, 11.39, 24.55), (5.881, 12.1, 24.54), (5.892, 12.09, 25.46), (3.804, 14.38, 24.54), (2.756, 14.77, 24.52), (2.771, 14.77, 25.46), (3.794, 14.39, 25.44), (-1.269, 15.06, 24.52), (-0.5317, 15.06, 23.88), (0.461, 15.06, 23.88), (1.198, 15.06, 24.52), (1.205, 15.05, 25.45), (0.4786, 15.05, 26.11), (-0.5493, 15.05, 26.11), (-1.276, 15.05, 25.45), (-3.864, 14.39, 25.44), (-3.875, 14.38, 24.54), (-2.826, 14.77, 24.52), (-2.842, 14.77, 25.46), (-5.963, 13.1, 25.46), (-6.731, 12.41, 25.44), (-6.74, 12.41, 24.55), (-5.952, 13.12, 24.54), (-8.149, 10.47, 25.46), (-8.557, 9.535, 25.44), (-8.564, 9.523, 24.56), (-8.146, 10.49, 24.55), (-9.059, 6.548, 25.45), (-9.059, 5.121, 25.45), (-9.062, 5.1, 24.56), (-9.062, 6.567, 24.56), (-8.557, 1.229, 25.44), (-8.149, -0.394, 25.46), (-8.146, -0.421, 24.55), (-8.564, 1.247, 24.56), (-6.731, -4.095, 25.44), (-5.963, -5.397, 25.46), (-5.952, -5.42, 24.54), (-6.74, -4.082, 24.55), (-3.864, -7.474, 25.44), (-2.842, -7.806, 25.46), (-2.826, -7.812, 24.52), (-3.875, -7.47, 24.54), (-1.276, -8.194, 25.45), (-0.5493, -8.194, 26.11), (0.4786, -8.194, 26.11), (1.205, -8.194, 25.45), (1.198, -8.195, 24.52), (0.461, -8.197, 23.88), (-0.5317, -8.197, 23.88), (-1.269, -8.195, 24.52), (-2.386, 14.39, 27.77), (-3.1, 14.39, 27.12), (-2.39, 14.77, 26.45), (-1.65, 14.77, 27.13), (-3.85, 13.1, 29.15), (-4.411, 12.41, 29.63), (-5.129, 12.41, 28.97), (-4.603, 13.1, 28.46), (-5.399, 10.47, 30.55), (-5.7, 9.59, 30.81), (-6.423, 9.588, 30.15), (-6.146, 10.47, 29.87), (-6.049, 6.958, 31.14), (-6.049, 5.682, 31.14), (-6.783, 5.562, 30.47), (-6.783, 6.874, 30.47), (-5.7, 2.139, 30.81), (-5.399, 0.6346, 30.55), (-6.146, 0.3772, 29.87), (-6.423, 1.929, 30.15), (-4.411, -2.909, 29.63), (-3.85, -4.201, 29.15), (-4.603, -4.6, 28.46), (-5.129, -3.251, 28.97), (-2.386, -6.784, 27.77), (-1.65, -7.63, 27.13), (-2.39, -7.63, 26.45), (-3.1, -6.936, 27.12), (0.4691, 14.39, 28.47), (-0.5398, 14.39, 28.47), (-0.5584, 14.77, 27.54), (0.4877, 14.77, 27.54), (0.497, 13.1, 30.39), (0.4719, 12.41, 31.09), (-0.5426, 12.41, 31.09), (-0.5677, 13.1, 30.39), (0.493, 10.47, 32.38), (0.4761, 9.59, 32.75), (-0.5468, 9.59, 32.75), (-0.5637, 10.47, 32.38), (0.4839, 7.222, 33.21), (0.4839, 6.082, 33.21), (-0.5546, 6.082, 33.21), (-0.5546, 7.222, 33.21), (0.4761, 2.752, 32.75), (0.493, 1.259, 32.38), (-0.5637, 1.259, 32.38), (-0.5468, 2.752, 32.75), (0.4719, -2.449, 31.09), (0.497, -3.918, 30.39), (-0.5677, -3.918, 30.39), (-0.5426, -2.449, 31.09), (0.4691, -6.784, 28.47), (0.4877, -7.63, 27.54), (-0.5584, -7.63, 27.54), (-0.5398, -6.784, 28.47), (3.029, 14.39, 27.12), (2.315, 14.39, 27.77), (1.579, 14.77, 27.13), (2.319, 14.77, 26.45), (4.532, 13.1, 28.46), (5.058, 12.41, 28.97), (4.34, 12.41, 29.63), (3.78, 13.1, 29.15), (6.076, 10.47, 29.87), (6.352, 9.588, 30.15), (5.629, 9.59, 30.81), (5.329, 10.47, 30.55), (6.713, 6.874, 30.47), (6.713, 5.562, 30.47), (5.978, 5.682, 31.14), (5.978, 6.958, 31.14), (6.352, 1.929, 30.15), (6.076, 0.3772, 29.87), (5.329, 0.6346, 30.55), (5.629, 2.139, 30.81), (5.058, -3.251, 28.97), (4.532, -4.6, 28.46), (3.78, -4.201, 29.15), (4.34, -2.909, 29.63), (3.029, -6.936, 27.12), (2.319, -7.63, 26.45), (1.579, -7.63, 27.13), (2.315, -6.784, 27.77)], [], [(27, 26, 25, 24), (23, 22, 21, 20), (19, 18, 17, 16), (15, 14, 13, 12), (11, 10, 9, 8), (7, 6, 5, 4), (3, 2, 1, 0), (28, 29, 30, 31, 32, 33, 34, 35), (36, 37, 38, 39), (40, 41, 42, 43), (44, 45, 46, 47), (48, 49, 50, 51), (52, 53, 54, 55), (56, 57, 58, 59), (60, 61, 62, 63), (64, 65, 66, 67, 68, 69, 70, 71), (72, 73, 74, 75), (76, 77, 78, 79), (80, 81, 82, 83), (84, 85, 86, 87), (88, 89, 90, 91), (92, 93, 94, 95), (96, 97, 98, 99), (100, 101, 102, 103), (104, 105, 106, 107), (108, 109, 110, 111), (112, 113, 114, 115), (116, 117, 118, 119), (120, 121, 122, 123), (124, 125, 126, 127), (128, 129, 130, 131), (132, 133, 134, 135), (136, 137, 138, 139), (140, 141, 142, 143), (144, 145, 146, 147), (148, 149, 150, 151), (152, 153, 154, 155), (24, 22, 23, 27), (21, 18, 19, 20), (17, 14, 15, 16), (13, 10, 11, 12), (9, 6, 7, 8), (5, 2, 3, 4), (36, 40, 43, 37), (41, 44, 47, 42), (45, 48, 51, 46), (49, 52, 55, 50), (53, 56, 59, 54), (57, 60, 63, 58), (61, 64, 71, 62), (72, 76, 79, 73), (77, 80, 83, 78), (81, 84, 87, 82), (85, 88, 91, 86), (89, 92, 95, 90), (93, 96, 99, 94), (98, 61, 60, 99), (56, 95, 94, 57), (90, 53, 52, 91), (48, 87, 86, 49), (82, 45, 44, 83), (40, 79, 78, 41), (73, 36, 39, 74), (100, 104, 107, 101), (105, 108, 111, 106), (109, 112, 115, 110), (113, 116, 119, 114), (117, 120, 123, 118), (121, 124, 127, 122), (118, 89, 88, 119), (84, 115, 114, 85), (110, 81, 80, 111), (76, 107, 106, 77), (101, 72, 75, 102), (96, 127, 126, 97), (122, 93, 92, 123), (128, 132, 135, 129), (133, 136, 139, 134), (137, 140, 143, 138), (141, 144, 147, 142), (145, 148, 151, 146), (149, 152, 155, 150), (124, 155, 154, 125), (150, 121, 120, 151), (116, 147, 146, 117), (142, 113, 112, 143), (108, 139, 138, 109), (134, 105, 104, 135), (103, 130, 129, 100), (31, 25, 26, 32), (1, 68, 67, 0), (35, 39, 38, 28), (34, 75, 74, 35), (97, 65, 64, 98), (33, 103, 102, 34), (125, 66, 65, 126), (32, 131, 130, 33), (153, 67, 66, 154), (12, 141, 140, 15), (136, 19, 16, 137), (20, 133, 132, 23), (131, 26, 27, 128), (0, 153, 152, 3), (148, 7, 4, 149), (8, 145, 144, 11)])
me_cube_001.materials.append(mat_material)
me_cube_001.use_remesh_preserve_volume = False
me_cube_001.use_remesh_preserve_attributes = False
me_cube_001.use_mirror_vertex_groups = False
me_cube_001.update()
me_cube_003 = bpy.data.meshes.new('Cube.003')
me_cube_003.from_pydata([(-10.76, 9.701, 29.94), (-9.926, 9.701, 29.11), (-9.926, 11.37, 29.11), (-10.76, 11.37, 29.94), (-10.76, 11.33, 23.65), (-9.926, 11.37, 24.54), (-9.926, 9.701, 24.23), (-10.76, 9.701, 23.39), (-9.926, 9.701, 26.37), (-9.926, 11.37, 26.37), (-9.926, 11.37, 28.04), (-9.926, 9.701, 28.04), (-9.926, 16.83, 26.37), (-10.76, 17.67, 26.37), (-10.76, 17.67, 28.04), (-9.926, 16.83, 28.04), (-10.76, 17.67, 29.11), (-10.76, 16.83, 29.94), (-9.926, 16.83, 29.11), (-10.76, 16.87, 25.44), (-10.76, 17.67, 26.54), (-9.926, 16.83, 26.31), (-10.76, 1.57, 29.94), (-10.76, 0.2397, 29.27), (-9.926, 1.157, 29.11), (-9.926, 0.3757, 28.04), (-10.76, -0.7803, 27.88), (-10.76, -1.425, 26.39), (-9.926, -0.5783, 26.37), (-10.76, -1.821, 24.22), (-10.76, -1.136, 23.39), (-9.926, -0.9695, 24.23), (-15.52, 1.57, 29.94), (-16.36, 1.157, 29.11), (-15.52, 0.2397, 29.27), (-15.52, 9.701, 29.94), (-15.52, 11.37, 29.94), (-16.36, 11.37, 29.11), (-16.36, 9.701, 29.11), (-15.52, 16.87, 25.44), (-16.36, 16.83, 26.31), (-15.52, 17.67, 26.54), (-15.52, 11.33, 23.65), (-15.52, 9.701, 23.39), (-16.36, 9.701, 24.23), (-16.36, 11.37, 24.54), (-16.36, 0.3757, 28.04), (-16.36, -0.5783, 26.37), (-15.52, -1.425, 26.39), (-15.52, -0.7803, 27.88), (-16.36, 9.701, 26.37), (-16.36, 9.701, 28.04), (-16.36, 11.37, 28.04), (-16.36, 11.37, 26.37), (-16.36, 16.83, 26.37), (-16.36, 16.83, 28.04), (-15.52, 17.67, 28.04), (-15.52, 17.67, 26.37), (-15.52, -1.821, 24.22), (-16.36, -0.9695, 24.23), (-15.52, -1.136, 23.39), (-15.52, 17.67, 29.11), (-16.36, 16.83, 29.11), (-15.52, 16.83, 29.94), (-11.34, -0.7828, 27.6), (-11.34, -1.27, 26.47), (-14.94, -1.27, 26.47), (-14.94, -0.7828, 27.6), (-11.34, -1.57, 24.83), (-11.34, -0.01148, 28.65), (-14.94, -1.57, 24.83), (-14.94, -0.01148, 28.65), (-11.34, 14.66, 27.6), (-11.34, 14.18, 26.47), (-14.94, 14.18, 26.47), (-14.94, 14.66, 27.6), (-11.34, 13.88, 24.83), (-11.34, 15.44, 28.65), (-14.94, 13.88, 24.83), (-14.94, 15.44, 28.65)], [], [(19, 4, 42, 39), (3, 17, 63, 36), (22, 0, 35, 32), (7, 30, 60, 43), (55, 52, 37, 62), (40, 45, 53, 54), (44, 59, 47, 50), (21, 12, 9, 5), (15, 18, 2, 10), (6, 8, 28, 31), (23, 34, 71, 69), (13, 20, 41, 57), (48, 58, 70, 66), (16, 14, 56, 61), (51, 46, 33, 38), (0, 1, 2, 3), (4, 5, 6, 7), (8, 9, 10, 11), (12, 13, 14, 15), (16, 17, 18), (19, 20, 21), (22, 23, 24), (25, 26, 27, 28), (29, 30, 31), (32, 33, 34), (35, 36, 37, 38), (39, 40, 41), (42, 43, 44, 45), (46, 47, 48, 49), (50, 51, 52, 53), (54, 55, 56, 57), (58, 59, 60), (61, 62, 63), (24, 1, 0, 22), (21, 5, 4, 19), (28, 8, 11, 25), (9, 12, 15, 10), (31, 28, 27, 29), (18, 15, 14, 16), (12, 21, 20, 13), (6, 31, 30, 7), (25, 24, 23, 26), (2, 18, 17, 3), (10, 2, 1, 11), (5, 9, 8, 6), (32, 35, 38, 33), (39, 42, 45, 40), (46, 51, 50, 47), (52, 55, 54, 53), (58, 48, 47, 59), (61, 56, 55, 62), (57, 41, 40, 54), (43, 60, 59, 44), (49, 34, 33, 46), (36, 63, 62, 37), (51, 38, 37, 52), (44, 50, 53, 45), (3, 36, 35, 0), (34, 23, 22, 32), (16, 61, 63, 17), (29, 58, 60, 30), (42, 4, 7, 43), (13, 57, 56, 14), (41, 20, 19, 39), (58, 29, 68, 70), (11, 1, 24, 25), (69, 71, 79, 77), (67, 66, 74, 75), (64, 69, 77, 72), (26, 23, 69, 64), (29, 27, 65, 68), (34, 49, 67, 71), (27, 26, 64, 65), (49, 48, 66, 67), (72, 77, 79, 75), (76, 73, 74, 78), (74, 73, 72, 75), (66, 70, 78, 74), (68, 65, 73, 76), (65, 64, 72, 73), (70, 68, 76, 78), (71, 67, 75, 79)])
me_cube_003.materials.append(mat_material)
me_cube_003.use_remesh_preserve_volume = False
me_cube_003.use_remesh_preserve_attributes = False
me_cube_003.use_mirror_vertex_groups = False
me_cube_003.update()
me_cube_013 = bpy.data.meshes.new('Cube.013')
me_cube_013.from_pydata([(-3.891, 11.11, 13.19), (-5.934, 11.04, 13.86), (-3.961, 12.77, 13.88), (-3.595, -0.5233, 13.1), (-3.578, -2.251, 13.77), (-5.637, -0.5945, 13.78), (-4.042, 10.93, 17.1), (-4.059, 12.66, 16.43), (-6.032, 10.92, 16.41), (-3.676, -2.368, 16.32), (-3.745, -0.7024, 17.02), (-5.735, -0.7112, 16.32), (3.695, 11.26, 13.23), (3.626, 12.93, 13.92), (5.685, 11.27, 13.92), (4.009, -2.101, 13.81), (3.992, -0.373, 13.14), (5.982, -0.3642, 13.83), (5.587, 11.15, 16.47), (3.527, 12.81, 16.47), (3.544, 11.08, 17.14), (3.911, -2.218, 16.36), (5.883, -0.4809, 16.38), (3.841, -0.5521, 17.05), (0.2054, 4.712, 13.33), (0.2054, 4.712, 17.8), (-0.9567, 4.885, 13.33), (-0.9567, 4.885, 17.8), (-1.807, 5.36, 13.33), (-1.807, 5.36, 17.8), (-2.119, 6.009, 13.33), (-2.119, 6.009, 17.8), (-1.807, 6.658, 13.33), (-1.807, 6.658, 17.8), (-0.9567, 7.133, 13.33), (-0.9567, 7.133, 17.8), (0.2054, 7.307, 13.33), (0.2054, 7.307, 17.8), (1.368, 7.133, 13.33), (1.368, 7.133, 17.8), (2.218, 6.658, 13.33), (2.218, 6.658, 17.8), (2.53, 6.009, 13.33), (2.53, 6.009, 17.8), (2.218, 5.36, 13.33), (2.218, 5.36, 17.8), (1.368, 4.885, 13.33), (1.368, 4.885, 17.8), (-0.2411, 5.577, 17.8), (0.2054, 5.511, 17.8), (-0.568, 5.76, 17.8), (-0.6877, 6.009, 17.8), (-0.568, 6.259, 17.8), (-0.2411, 6.441, 17.8), (0.2054, 6.508, 17.8), (0.652, 6.441, 17.8), (0.9789, 6.259, 17.8), (1.099, 6.009, 17.8), (0.9789, 5.76, 17.8), (0.652, 5.577, 17.8), (-0.2411, 5.577, 18.92), (0.2054, 5.511, 18.92), (-0.568, 5.76, 18.92), (-0.6877, 6.009, 18.92), (-0.568, 6.259, 18.92), (-0.2411, 6.441, 18.92), (0.2054, 6.508, 18.92), (0.652, 6.441, 18.92), (0.9789, 6.259, 18.92), (1.099, 6.009, 18.92), (0.9789, 5.76, 18.92), (0.652, 5.577, 18.92), (-10.78, 5.196, 15.79), (10.21, 5.196, 15.79), (-10.78, 5.696, 15.65), (10.21, 5.696, 15.65), (-10.78, 6.062, 15.29), (10.21, 6.062, 15.29), (-10.78, 6.196, 14.79), (10.21, 6.196, 14.79), (-10.78, 6.062, 14.29), (10.21, 6.062, 14.29), (-10.78, 5.696, 13.92), (10.21, 5.696, 13.92), (-10.78, 5.196, 13.79), (10.21, 5.196, 13.79), (-10.78, 4.696, 13.92), (10.21, 4.696, 13.92), (-10.78, 4.33, 14.29), (10.21, 4.33, 14.29), (-10.78, 4.196, 14.79), (10.21, 4.196, 14.79), (-10.78, 4.33, 15.29), (10.21, 4.33, 15.29), (-10.78, 4.696, 15.65), (10.21, 4.696, 15.65)], [], [(2, 7, 19, 13), (22, 17, 14, 18), (15, 21, 9, 4), (16, 3, 0, 12), (10, 23, 20, 6), (0, 1, 2), (3, 4, 5), (6, 7, 8), (9, 10, 11), (12, 13, 14), (15, 16, 17), (18, 19, 20), (21, 22, 23), (0, 3, 5, 1), (4, 9, 11, 5), (10, 6, 8, 11), (7, 2, 1, 8), (9, 21, 23, 10), (22, 18, 20, 23), (19, 7, 6, 20), (21, 15, 17, 22), (16, 12, 14, 17), (13, 19, 18, 14), (15, 4, 3, 16), (2, 13, 12, 0), (5, 11, 8, 1), (24, 25, 27, 26), (26, 27, 29, 28), (28, 29, 31, 30), (30, 31, 33, 32), (32, 33, 35, 34), (34, 35, 37, 36), (36, 37, 39, 38), (38, 39, 41, 40), (40, 41, 43, 42), (42, 43, 45, 44), (43, 41, 56, 57), (44, 45, 47, 46), (46, 47, 25, 24), (24, 26, 28, 30, 32, 34, 36, 38, 40, 42, 44, 46), (56, 55, 67, 68), (41, 39, 55, 56), (39, 37, 54, 55), (37, 35, 53, 54), (35, 33, 52, 53), (33, 31, 51, 52), (25, 47, 59, 49), (27, 25, 49, 48), (31, 29, 50, 51), (47, 45, 58, 59), (29, 27, 48, 50), (45, 43, 57, 58), (60, 61, 71, 70, 69, 68, 67, 66, 65, 64, 63, 62), (53, 52, 64, 65), (49, 59, 71, 61), (50, 48, 60, 62), (57, 56, 68, 69), (54, 53, 65, 66), (51, 50, 62, 63), (58, 57, 69, 70), (55, 54, 66, 67), (52, 51, 63, 64), (59, 58, 70, 71), (48, 49, 61, 60), (72, 73, 75, 74), (74, 75, 77, 76), (76, 77, 79, 78), (78, 79, 81, 80), (80, 81, 83, 82), (82, 83, 85, 84), (84, 85, 87, 86), (86, 87, 89, 88), (88, 89, 91, 90), (90, 91, 93, 92), (75, 73, 95, 93, 91, 89, 87, 85, 83, 81, 79, 77), (92, 93, 95, 94), (94, 95, 73, 72), (72, 74, 76, 78, 80, 82, 84, 86, 88, 90, 92, 94)])
me_cube_013.materials.append(mat_material)
me_cube_013.use_remesh_preserve_volume = False
me_cube_013.use_remesh_preserve_attributes = False
me_cube_013.use_mirror_vertex_groups = False
me_cube_013.update()
me_cube_015 = bpy.data.meshes.new('Cube.015')
me_cube_015.from_pydata([(-9.732, 4.287, 16.19), (-11.4, 4.287, 16.19), (-9.732, 4.655, 16.46), (-10.57, 5.715, 17.22), (-10.58, 5.715, 17.22), (-11.4, 4.656, 16.46), (-9.732, 8.963, 3.622), (-11.4, 8.963, 3.622), (-9.732, 9.33, 3.895), (-10.57, 10.39, 4.656), (-10.58, 10.39, 4.656), (-11.4, 9.331, 3.895), (-12.64, 9.338, 6.877), (-11.42, 9.338, 6.877), (-12.64, 10.23, 6.667), (-11.42, 10.23, 6.667), (-12.64, 10.88, 6.093), (-11.42, 10.88, 6.093), (-12.64, 11.11, 5.31), (-11.42, 11.11, 5.31), (-12.64, 10.88, 4.527), (-11.42, 10.88, 4.527), (-12.64, 10.23, 3.954), (-11.42, 10.23, 3.954), (-12.64, 9.338, 3.744), (-11.42, 9.338, 3.744), (-12.64, 8.45, 3.954), (-11.42, 8.45, 3.954), (-12.64, 7.8, 4.527), (-11.42, 7.8, 4.527), (-12.64, 7.562, 5.31), (-11.42, 7.562, 5.31), (-12.64, 7.8, 6.093), (-11.42, 7.8, 6.093), (-12.64, 8.45, 6.667), (-11.42, 8.45, 6.667), (-12.26, 9.338, 5.903), (-11.8, 9.338, 5.903), (-12.26, 9.675, 5.824), (-11.8, 9.675, 5.824), (-12.26, 9.921, 5.607), (-11.8, 9.921, 5.607), (-12.26, 10.01, 5.31), (-11.8, 10.01, 5.31), (-12.26, 9.921, 5.014), (-11.8, 9.921, 5.014), (-12.26, 9.675, 4.797), (-11.8, 9.675, 4.797), (-12.26, 9.338, 4.717), (-11.8, 9.338, 4.717), (-12.26, 9.002, 4.797), (-11.8, 9.002, 4.797), (-12.26, 8.756, 5.014), (-11.8, 8.756, 5.014), (-12.26, 8.666, 5.31), (-11.8, 8.666, 5.31), (-12.26, 8.756, 5.607), (-11.8, 8.756, 5.607), (-12.26, 9.002, 5.824), (-11.8, 9.002, 5.824), (-14.57, 9.677, 8.529), (-14.57, 10.28, 9.978), (-15.92, 2.802, 15.13), (-14.57, 2.404, 16.16), (-14.57, 1.801, 14.71), (-14.57, 5.935, 6.987), (-15.92, 5.536, 8.023), (-14.57, 4.535, 7.61), (-15.92, 9.278, 9.565), (-14.57, 6.146, 17.7), (-14.57, 7.546, 17.08), (-15.92, 6.545, 16.67), (-9.454, 4.535, 7.61), (-9.454, 5.935, 6.987), (-8.096, 5.536, 8.023), (-9.454, 2.404, 16.16), (-9.454, 1.801, 14.71), (-8.096, 2.802, 15.13), (-8.096, 9.278, 9.565), (-9.454, 9.677, 8.529), (-9.454, 10.28, 9.978), (-9.454, 6.146, 17.7), (-8.096, 6.545, 16.67), (-9.454, 7.546, 17.08)], [], [(5, 1, 0, 2, 3, 4), (11, 10, 9, 8, 6, 7), (4, 3, 9, 10), (3, 2, 8, 9), (2, 0, 6, 8), (5, 4, 10, 11), (0, 1, 7, 6), (1, 5, 11, 7), (12, 13, 15, 14), (14, 15, 17, 16), (16, 17, 19, 18), (18, 19, 21, 20), (20, 21, 23, 22), (22, 23, 25, 24), (24, 25, 27, 26), (26, 27, 29, 28), (28, 29, 31, 30), (30, 31, 33, 32), (32, 33, 35, 34), (34, 35, 13, 12), (12, 14, 38, 36), (19, 17, 41, 43), (29, 27, 51, 53), (22, 24, 48, 46), (32, 34, 58, 56), (15, 13, 37, 39), (25, 23, 47, 49), (35, 33, 57, 59), (18, 20, 44, 42), (28, 30, 54, 52), (21, 19, 43, 45), (31, 29, 53, 55), (14, 16, 40, 38), (24, 26, 50, 48), (34, 12, 36, 58), (17, 15, 39, 41), (27, 25, 49, 51), (13, 35, 59, 37), (20, 22, 46, 44), (30, 32, 56, 54), (23, 21, 45, 47), (33, 31, 55, 57), (16, 18, 42, 40), (26, 28, 52, 50), (58, 59, 57, 56), (56, 57, 55, 54), (54, 55, 53, 52), (52, 53, 51, 50), (50, 51, 49, 48), (48, 49, 47, 46), (46, 47, 45, 44), (44, 45, 43, 42), (42, 43, 41, 40), (40, 41, 39, 38), (38, 39, 37, 36), (36, 37, 59, 58), (65, 60, 79, 73), (82, 77, 74, 78), (75, 81, 69, 63), (76, 64, 67, 72), (70, 83, 80, 61), (67, 66, 65), (64, 63, 62), (61, 60, 68), (69, 70, 71), (72, 73, 74), (75, 76, 77), (78, 79, 80), (81, 82, 83), (67, 64, 62, 66), (63, 69, 71, 62), (70, 61, 68, 71), (60, 65, 66, 68), (69, 81, 83, 70), (82, 78, 80, 83), (79, 60, 61, 80), (81, 75, 77, 82), (76, 72, 74, 77), (73, 79, 78, 74), (75, 63, 64, 76), (65, 73, 72, 67), (62, 71, 68, 66)])
me_cube_015.materials.append(mat_material)
me_cube_015.use_remesh_preserve_volume = False
me_cube_015.use_remesh_preserve_attributes = False
me_cube_015.use_mirror_vertex_groups = False
me_cube_015.update()
me_cube_004 = bpy.data.meshes.new('Cube.004')
me_cube_004.from_pydata([(-9.732, 4.287, 16.19), (-11.4, 4.287, 16.19), (-9.732, 4.655, 16.46), (-10.57, 5.715, 17.22), (-10.58, 5.715, 17.22), (-11.4, 4.656, 16.46), (-9.732, 8.963, 3.622), (-11.4, 8.963, 3.622), (-9.732, 9.33, 3.895), (-10.57, 10.39, 4.656), (-10.58, 10.39, 4.656), (-11.4, 9.331, 3.895), (-12.64, 9.338, 6.877), (-11.42, 9.338, 6.877), (-12.64, 10.23, 6.667), (-11.42, 10.23, 6.667), (-12.64, 10.88, 6.093), (-11.42, 10.88, 6.093), (-12.64, 11.11, 5.31), (-11.42, 11.11, 5.31), (-12.64, 10.88, 4.527), (-11.42, 10.88, 4.527), (-12.64, 10.23, 3.954), (-11.42, 10.23, 3.954), (-12.64, 9.338, 3.744), (-11.42, 9.338, 3.744), (-12.64, 8.45, 3.954), (-11.42, 8.45, 3.954), (-12.64, 7.8, 4.527), (-11.42, 7.8, 4.527), (-12.64, 7.562, 5.31), (-11.42, 7.562, 5.31), (-12.64, 7.8, 6.093), (-11.42, 7.8, 6.093), (-12.64, 8.45, 6.667), (-11.42, 8.45, 6.667), (-12.26, 9.338, 5.903), (-11.8, 9.338, 5.903), (-12.26, 9.675, 5.824), (-11.8, 9.675, 5.824), (-12.26, 9.921, 5.607), (-11.8, 9.921, 5.607), (-12.26, 10.01, 5.31), (-11.8, 10.01, 5.31), (-12.26, 9.921, 5.014), (-11.8, 9.921, 5.014), (-12.26, 9.675, 4.797), (-11.8, 9.675, 4.797), (-12.26, 9.338, 4.717), (-11.8, 9.338, 4.717), (-12.26, 9.002, 4.797), (-11.8, 9.002, 4.797), (-12.26, 8.756, 5.014), (-11.8, 8.756, 5.014), (-12.26, 8.666, 5.31), (-11.8, 8.666, 5.31), (-12.26, 8.756, 5.607), (-11.8, 8.756, 5.607), (-12.26, 9.002, 5.824), (-11.8, 9.002, 5.824), (-14.57, 9.677, 8.529), (-14.57, 10.28, 9.978), (-15.92, 2.802, 15.13), (-14.57, 2.404, 16.16), (-14.57, 1.801, 14.71), (-14.57, 5.935, 6.987), (-15.92, 5.536, 8.023), (-14.57, 4.535, 7.61), (-15.92, 9.278, 9.565), (-14.57, 6.146, 17.7), (-14.57, 7.546, 17.08), (-15.92, 6.545, 16.67), (-9.454, 4.535, 7.61), (-9.454, 5.935, 6.987), (-8.096, 5.536, 8.023), (-9.454, 2.404, 16.16), (-9.454, 1.801, 14.71), (-8.096, 2.802, 15.13), (-8.096, 9.278, 9.565), (-9.454, 9.677, 8.529), (-9.454, 10.28, 9.978), (-9.454, 6.146, 17.7), (-8.096, 6.545, 16.67), (-9.454, 7.546, 17.08)], [], [(5, 1, 0, 2, 3, 4), (11, 10, 9, 8, 6, 7), (4, 3, 9, 10), (3, 2, 8, 9), (2, 0, 6, 8), (5, 4, 10, 11), (0, 1, 7, 6), (1, 5, 11, 7), (12, 13, 15, 14), (14, 15, 17, 16), (16, 17, 19, 18), (18, 19, 21, 20), (20, 21, 23, 22), (22, 23, 25, 24), (24, 25, 27, 26), (26, 27, 29, 28), (28, 29, 31, 30), (30, 31, 33, 32), (32, 33, 35, 34), (34, 35, 13, 12), (12, 14, 38, 36), (19, 17, 41, 43), (29, 27, 51, 53), (22, 24, 48, 46), (32, 34, 58, 56), (15, 13, 37, 39), (25, 23, 47, 49), (35, 33, 57, 59), (18, 20, 44, 42), (28, 30, 54, 52), (21, 19, 43, 45), (31, 29, 53, 55), (14, 16, 40, 38), (24, 26, 50, 48), (34, 12, 36, 58), (17, 15, 39, 41), (27, 25, 49, 51), (13, 35, 59, 37), (20, 22, 46, 44), (30, 32, 56, 54), (23, 21, 45, 47), (33, 31, 55, 57), (16, 18, 42, 40), (26, 28, 52, 50), (58, 59, 57, 56), (56, 57, 55, 54), (54, 55, 53, 52), (52, 53, 51, 50), (50, 51, 49, 48), (48, 49, 47, 46), (46, 47, 45, 44), (44, 45, 43, 42), (42, 43, 41, 40), (40, 41, 39, 38), (38, 39, 37, 36), (36, 37, 59, 58), (65, 60, 79, 73), (82, 77, 74, 78), (75, 81, 69, 63), (76, 64, 67, 72), (70, 83, 80, 61), (67, 66, 65), (64, 63, 62), (61, 60, 68), (69, 70, 71), (72, 73, 74), (75, 76, 77), (78, 79, 80), (81, 82, 83), (67, 64, 62, 66), (63, 69, 71, 62), (70, 61, 68, 71), (60, 65, 66, 68), (69, 81, 83, 70), (82, 78, 80, 83), (79, 60, 61, 80), (81, 75, 77, 82), (76, 72, 74, 77), (73, 79, 78, 74), (75, 63, 64, 76), (65, 73, 72, 67), (62, 71, 68, 66)])
me_cube_004.materials.append(mat_material)
me_cube_004.use_remesh_preserve_volume = False
me_cube_004.use_remesh_preserve_attributes = False
me_cube_004.use_mirror_vertex_groups = False
me_cube_004.update()
me_cube_016 = bpy.data.meshes.new('Cube.016')
me_cube_016.from_pydata([(-11.93, 4.907, -8.693), (-13.65, 4.907, -8.693), (-11.93, 4.413, -8.694), (-12.79, 3.008, -8.68), (-12.81, 3.008, -8.68), (-13.65, 4.412, -8.694), (-11.93, 10.6, 3.945), (-13.65, 10.6, 3.945), (-11.93, 10.1, 3.943), (-12.79, 8.698, 3.958), (-12.81, 8.698, 3.958), (-13.65, 10.1, 3.943), (-15.24, 2.063, -4.158), (-16.58, 3.189, -4.58), (-15.24, 2.71, -5.573), (-15.24, 5.344, 2.651), (-15.24, 6.948, 3.222), (-16.58, 6.47, 2.229), (-15.24, 8.524, -6.579), (-15.24, 6.92, -7.15), (-16.58, 7.398, -6.157), (-15.24, 11.16, 1.645), (-15.24, 11.81, 0.2295), (-16.58, 10.68, 0.6516), (-10.21, 2.063, -4.158), (-10.21, 2.71, -5.573), (-8.874, 3.189, -4.58), (-10.21, 6.948, 3.222), (-10.21, 5.344, 2.651), (-8.874, 6.47, 2.229), (-8.874, 7.398, -6.157), (-10.21, 6.92, -7.15), (-10.21, 8.524, -6.579), (-10.21, 11.16, 1.645), (-8.874, 10.68, 0.6516), (-10.21, 11.81, 0.2295), (-13.86, 9.338, 6.877), (-12.64, 9.338, 6.877), (-13.86, 10.23, 6.667), (-12.64, 10.23, 6.667), (-13.86, 10.88, 6.093), (-12.64, 10.88, 6.093), (-13.86, 11.11, 5.31), (-12.64, 11.11, 5.31), (-13.86, 10.88, 4.527), (-12.64, 10.88, 4.527), (-13.86, 10.23, 3.954), (-12.64, 10.23, 3.954), (-13.86, 9.338, 3.744), (-12.64, 9.338, 3.744), (-13.86, 8.45, 3.954), (-12.64, 8.45, 3.954), (-13.86, 7.8, 4.527), (-12.64, 7.8, 4.527), (-13.86, 7.562, 5.31), (-12.64, 7.562, 5.31), (-13.86, 7.8, 6.093), (-12.64, 7.8, 6.093), (-13.86, 8.45, 6.667), (-12.64, 8.45, 6.667), (-13.48, 9.338, 5.903), (-13.02, 9.338, 5.903), (-13.48, 9.675, 5.824), (-13.02, 9.675, 5.824), (-13.48, 9.921, 5.607), (-13.02, 9.921, 5.607), (-13.48, 10.01, 5.31), (-13.02, 10.01, 5.31), (-13.48, 9.921, 5.014), (-13.02, 9.921, 5.014), (-13.48, 9.675, 4.797), (-13.02, 9.675, 4.797), (-13.48, 9.338, 4.717), (-13.02, 9.338, 4.717), (-13.48, 9.002, 4.797), (-13.02, 9.002, 4.797), (-13.48, 8.756, 5.014), (-13.02, 8.756, 5.014), (-13.48, 8.666, 5.31), (-13.02, 8.666, 5.31), (-13.48, 8.756, 5.607), (-13.02, 8.756, 5.607), (-13.48, 9.002, 5.824), (-13.02, 9.002, 5.824)], [], [(5, 1, 0, 2, 3, 4), (11, 10, 9, 8, 6, 7), (4, 3, 9, 10), (3, 2, 8, 9), (2, 0, 6, 8), (5, 4, 10, 11), (0, 1, 7, 6), (1, 5, 11, 7), (14, 19, 31, 25), (34, 29, 26, 30), (27, 33, 21, 16), (28, 15, 12, 24), (22, 35, 32, 18), (12, 13, 14), (15, 16, 17), (18, 19, 20), (21, 22, 23), (24, 25, 26), (27, 28, 29), (30, 31, 32), (33, 34, 35), (12, 15, 17, 13), (16, 21, 23, 17), (22, 18, 20, 23), (19, 14, 13, 20), (21, 33, 35, 22), (34, 30, 32, 35), (31, 19, 18, 32), (33, 27, 29, 34), (28, 24, 26, 29), (25, 31, 30, 26), (27, 16, 15, 28), (14, 25, 24, 12), (17, 23, 20, 13), (36, 37, 39, 38), (38, 39, 41, 40), (40, 41, 43, 42), (42, 43, 45, 44), (44, 45, 47, 46), (46, 47, 49, 48), (48, 49, 51, 50), (50, 51, 53, 52), (52, 53, 55, 54), (54, 55, 57, 56), (56, 57, 59, 58), (58, 59, 37, 36), (36, 38, 62, 60), (43, 41, 65, 67), (53, 51, 75, 77), (46, 48, 72, 70), (56, 58, 82, 80), (39, 37, 61, 63), (49, 47, 71, 73), (59, 57, 81, 83), (42, 44, 68, 66), (52, 54, 78, 76), (45, 43, 67, 69), (55, 53, 77, 79), (38, 40, 64, 62), (48, 50, 74, 72), (58, 36, 60, 82), (41, 39, 63, 65), (51, 49, 73, 75), (37, 59, 83, 61), (44, 46, 70, 68), (54, 56, 80, 78), (47, 45, 69, 71), (57, 55, 79, 81), (40, 42, 66, 64), (50, 52, 76, 74), (82, 83, 81, 80), (80, 81, 79, 78), (78, 79, 77, 76), (76, 77, 75, 74), (74, 75, 73, 72), (72, 73, 71, 70), (70, 71, 69, 68), (68, 69, 67, 66), (66, 67, 65, 64), (64, 65, 63, 62), (62, 63, 61, 60), (60, 61, 83, 82)])
me_cube_016.materials.append(mat_material)
me_cube_016.use_remesh_preserve_volume = False
me_cube_016.use_remesh_preserve_attributes = False
me_cube_016.use_mirror_vertex_groups = False
me_cube_016.update()
me_cube_005 = bpy.data.meshes.new('Cube.005')
me_cube_005.from_pydata([(-11.93, 4.907, -8.693), (-13.65, 4.907, -8.693), (-11.93, 4.413, -8.694), (-12.79, 3.008, -8.68), (-12.81, 3.008, -8.68), (-13.65, 4.412, -8.694), (-11.93, 10.6, 3.945), (-13.65, 10.6, 3.945), (-11.93, 10.1, 3.943), (-12.79, 8.698, 3.958), (-12.81, 8.698, 3.958), (-13.65, 10.1, 3.943), (-15.24, 2.063, -4.158), (-16.58, 3.189, -4.58), (-15.24, 2.71, -5.573), (-15.24, 5.344, 2.651), (-15.24, 6.948, 3.222), (-16.58, 6.47, 2.229), (-15.24, 8.524, -6.579), (-15.24, 6.92, -7.15), (-16.58, 7.398, -6.157), (-15.24, 11.16, 1.645), (-15.24, 11.81, 0.2295), (-16.58, 10.68, 0.6516), (-10.21, 2.063, -4.158), (-10.21, 2.71, -5.573), (-8.874, 3.189, -4.58), (-10.21, 6.948, 3.222), (-10.21, 5.344, 2.651), (-8.874, 6.47, 2.229), (-8.874, 7.398, -6.157), (-10.21, 6.92, -7.15), (-10.21, 8.524, -6.579), (-10.21, 11.16, 1.645), (-8.874, 10.68, 0.6516), (-10.21, 11.81, 0.2295), (-13.86, 9.338, 6.877), (-12.64, 9.338, 6.877), (-13.86, 10.23, 6.667), (-12.64, 10.23, 6.667), (-13.86, 10.88, 6.093), (-12.64, 10.88, 6.093), (-13.86, 11.11, 5.31), (-12.64, 11.11, 5.31), (-13.86, 10.88, 4.527), (-12.64, 10.88, 4.527), (-13.86, 10.23, 3.954), (-12.64, 10.23, 3.954), (-13.86, 9.338, 3.744), (-12.64, 9.338, 3.744), (-13.86, 8.45, 3.954), (-12.64, 8.45, 3.954), (-13.86, 7.8, 4.527), (-12.64, 7.8, 4.527), (-13.86, 7.562, 5.31), (-12.64, 7.562, 5.31), (-13.86, 7.8, 6.093), (-12.64, 7.8, 6.093), (-13.86, 8.45, 6.667), (-12.64, 8.45, 6.667), (-13.48, 9.338, 5.903), (-13.02, 9.338, 5.903), (-13.48, 9.675, 5.824), (-13.02, 9.675, 5.824), (-13.48, 9.921, 5.607), (-13.02, 9.921, 5.607), (-13.48, 10.01, 5.31), (-13.02, 10.01, 5.31), (-13.48, 9.921, 5.014), (-13.02, 9.921, 5.014), (-13.48, 9.675, 4.797), (-13.02, 9.675, 4.797), (-13.48, 9.338, 4.717), (-13.02, 9.338, 4.717), (-13.48, 9.002, 4.797), (-13.02, 9.002, 4.797), (-13.48, 8.756, 5.014), (-13.02, 8.756, 5.014), (-13.48, 8.666, 5.31), (-13.02, 8.666, 5.31), (-13.48, 8.756, 5.607), (-13.02, 8.756, 5.607), (-13.48, 9.002, 5.824), (-13.02, 9.002, 5.824)], [], [(5, 1, 0, 2, 3, 4), (11, 10, 9, 8, 6, 7), (4, 3, 9, 10), (3, 2, 8, 9), (2, 0, 6, 8), (5, 4, 10, 11), (0, 1, 7, 6), (1, 5, 11, 7), (14, 19, 31, 25), (34, 29, 26, 30), (27, 33, 21, 16), (28, 15, 12, 24), (22, 35, 32, 18), (12, 13, 14), (15, 16, 17), (18, 19, 20), (21, 22, 23), (24, 25, 26), (27, 28, 29), (30, 31, 32), (33, 34, 35), (12, 15, 17, 13), (16, 21, 23, 17), (22, 18, 20, 23), (19, 14, 13, 20), (21, 33, 35, 22), (34, 30, 32, 35), (31, 19, 18, 32), (33, 27, 29, 34), (28, 24, 26, 29), (25, 31, 30, 26), (27, 16, 15, 28), (14, 25, 24, 12), (17, 23, 20, 13), (36, 37, 39, 38), (38, 39, 41, 40), (40, 41, 43, 42), (42, 43, 45, 44), (44, 45, 47, 46), (46, 47, 49, 48), (48, 49, 51, 50), (50, 51, 53, 52), (52, 53, 55, 54), (54, 55, 57, 56), (56, 57, 59, 58), (58, 59, 37, 36), (36, 38, 62, 60), (43, 41, 65, 67), (53, 51, 75, 77), (46, 48, 72, 70), (56, 58, 82, 80), (39, 37, 61, 63), (49, 47, 71, 73), (59, 57, 81, 83), (42, 44, 68, 66), (52, 54, 78, 76), (45, 43, 67, 69), (55, 53, 77, 79), (38, 40, 64, 62), (48, 50, 74, 72), (58, 36, 60, 82), (41, 39, 63, 65), (51, 49, 73, 75), (37, 59, 83, 61), (44, 46, 70, 68), (54, 56, 80, 78), (47, 45, 69, 71), (57, 55, 79, 81), (40, 42, 66, 64), (50, 52, 76, 74), (82, 83, 81, 80), (80, 81, 79, 78), (78, 79, 77, 76), (76, 77, 75, 74), (74, 75, 73, 72), (72, 73, 71, 70), (70, 71, 69, 68), (68, 69, 67, 66), (66, 67, 65, 64), (64, 65, 63, 62), (62, 63, 61, 60), (60, 61, 83, 82)])
me_cube_005.materials.append(mat_material)
me_cube_005.use_remesh_preserve_volume = False
me_cube_005.use_remesh_preserve_attributes = False
me_cube_005.use_mirror_vertex_groups = False
me_cube_005.update()
me_cube_017 = bpy.data.meshes.new('Cube.017')
me_cube_017.from_pydata([(-8.699, 8.467, -8.956), (-16.87, 8.467, -8.956), (-9.44, 7.484, -7.58), (-16.13, 7.484, -7.58), (-8.699, 5.208, -8.956), (-12.43, -0.8962, -9.016), (-13.2, -0.8962, -9.016), (-16.87, 5.208, -8.956), (-12.78, 0.09636, -7.529), (-9.44, 5.564, -7.587), (-16.13, 5.559, -7.587), (-12.85, 0.09636, -7.529), (-8.699, 8.467, -8.351), (-16.87, 8.467, -8.351), (-8.699, 5.208, -8.351), (-12.43, -0.8962, -8.29), (-13.2, -0.8962, -8.29), (-16.87, 5.208, -8.351), (-11.26, 5.797, -7.6), (-14.32, 5.797, -7.6), (-11.26, 4.921, -7.603), (-12.79, 2.425, -7.577), (-12.82, 2.425, -7.577), (-14.32, 4.919, -7.603), (-11.26, 5.797, -8.093), (-14.32, 5.797, -8.093), (-11.26, 4.921, -8.096), (-12.79, 2.425, -8.07), (-12.82, 2.425, -8.07), (-14.32, 4.919, -8.096), (-12.01, 5.102, -8.089), (-13.57, 5.102, -8.089), (-12.01, 4.656, -8.091), (-12.79, 3.385, -8.078), (-12.81, 3.385, -8.078), (-13.57, 4.655, -8.091)], [], [(14, 4, 0, 12), (12, 0, 1, 13), (11, 8, 21, 22), (15, 16, 6, 5), (7, 17, 13, 1), (4, 14, 15, 5), (6, 16, 17, 7), (4, 5, 6, 7, 1, 0), (3, 2, 12, 13), (9, 8, 15, 14), (11, 10, 17, 16), (8, 11, 16, 15), (2, 9, 14, 12), (10, 3, 13, 17), (23, 22, 28, 29), (8, 9, 20, 21), (9, 2, 18, 20), (10, 11, 22, 23), (2, 3, 19, 18), (3, 10, 23, 19), (27, 26, 32, 33), (18, 19, 25, 24), (19, 23, 29, 25), (22, 21, 27, 28), (21, 20, 26, 27), (20, 18, 24, 26), (35, 34, 33, 32, 30, 31), (26, 24, 30, 32), (29, 28, 34, 35), (24, 25, 31, 30), (25, 29, 35, 31), (28, 27, 33, 34)])
me_cube_017.materials.append(mat_material)
me_cube_017.use_remesh_preserve_volume = False
me_cube_017.use_remesh_preserve_attributes = False
me_cube_017.use_mirror_vertex_groups = False
me_cube_017.update()
me_cube_018 = bpy.data.meshes.new('Cube.018')
me_cube_018.from_pydata([(-16.53, 1.478, -8.44), (-15.29, -0.5767, -8.44), (-16.53, 1.478, -8.865), (-15.29, -0.5767, -8.865), (-14.43, 0.2763, -8.44), (-15.66, 2.331, -8.44), (-15.66, 2.331, -8.865), (-14.43, 0.2763, -8.865), (-13.81, 0.3125, -8.361), (-15.49, 3.128, -8.361), (-15.49, 3.128, -8.944), (-13.81, 0.3125, -8.944)], [], [(1, 0, 2, 3), (7, 6, 10, 11), (3, 2, 6, 7), (2, 0, 5, 6), (1, 3, 7, 4), (0, 1, 4, 5), (8, 11, 10, 9), (6, 5, 9, 10), (4, 7, 11, 8), (5, 4, 8, 9)])
me_cube_018.materials.append(mat_material)
me_cube_018.use_remesh_preserve_volume = False
me_cube_018.use_remesh_preserve_attributes = False
me_cube_018.use_mirror_vertex_groups = False
me_cube_018.update()
me_cube_019 = bpy.data.meshes.new('Cube.019')
me_cube_019.from_pydata([(-14.5, -1.367, -8.956), (-20.14, -4.473, -9.004), (-20.52, -3.827, -9.004), (-16.97, 2.78, -8.956), (-14.5, -1.367, -8.332), (-20.14, -4.473, -8.699), (-20.52, -3.827, -8.699), (-16.97, 2.78, -8.332)], [], [(0, 1, 2, 3), (4, 7, 6, 5), (0, 4, 5, 1), (1, 5, 6, 2), (2, 6, 7, 3), (4, 0, 3, 7)])
me_cube_019.materials.append(mat_material)
me_cube_019.use_remesh_preserve_volume = False
me_cube_019.use_remesh_preserve_attributes = False
me_cube_019.use_mirror_vertex_groups = False
me_cube_019.update()
me_cube_020 = bpy.data.meshes.new('Cube.020')
me_cube_020.from_pydata([(-10.12, -0.3125, -8.441), (-8.84, 1.686, -8.441), (-10.12, -0.3125, -8.867), (-8.84, 1.686, -8.867), (-9.631, 2.662, -8.441), (-10.91, 0.6635, -8.441), (-10.91, 0.6635, -8.867), (-9.631, 2.662, -8.867), (-9.774, 3.466, -8.363), (-11.53, 0.7274, -8.363), (-11.53, 0.7274, -8.945), (-9.774, 3.466, -8.945)], [], [(1, 0, 2, 3), (7, 6, 10, 11), (3, 2, 6, 7), (2, 0, 5, 6), (1, 3, 7, 4), (0, 1, 4, 5), (8, 11, 10, 9), (6, 5, 9, 10), (4, 7, 11, 8), (5, 4, 8, 9)])
me_cube_020.materials.append(mat_material)
me_cube_020.use_remesh_preserve_volume = False
me_cube_020.use_remesh_preserve_attributes = False
me_cube_020.use_mirror_vertex_groups = False
me_cube_020.update()
me_cube_021 = bpy.data.meshes.new('Cube.021')
me_cube_021.from_pydata([(-8.406, 2.87, -8.958), (-5.061, -3.925, -9.005), (-5.465, -4.55, -9.005), (-11.0, -1.139, -8.958), (-8.406, 2.87, -8.334), (-5.061, -3.925, -8.7), (-5.465, -4.55, -8.7), (-11.0, -1.139, -8.334)], [], [(0, 1, 2, 3), (4, 7, 6, 5), (0, 4, 5, 1), (1, 5, 6, 2), (2, 6, 7, 3), (4, 0, 3, 7)])
me_cube_021.materials.append(mat_material)
me_cube_021.use_remesh_preserve_volume = False
me_cube_021.use_remesh_preserve_attributes = False
me_cube_021.use_mirror_vertex_groups = False
me_cube_021.update()
me_cube_022 = bpy.data.meshes.new('Cube.022')
me_cube_022.from_pydata([(-14.14, 8.448, -8.976), (-11.44, 8.383, -8.976), (-11.44, 8.383, -8.393), (-14.14, 8.448, -8.393), (-13.77, 9.106, -8.897), (-11.8, 9.059, -8.897), (-11.8, 9.059, -8.472), (-13.77, 9.106, -8.472), (-13.71, 10.54, -8.897), (-11.74, 10.49, -8.897), (-13.71, 10.54, -8.472), (-11.74, 10.49, -8.472)], [], [(7, 4, 0, 3), (10, 8, 4, 7), (6, 7, 3, 2), (3, 0, 1, 2), (11, 10, 7, 6), (5, 6, 2, 1), (8, 9, 5, 4), (4, 5, 1, 0), (10, 11, 9, 8), (9, 11, 6, 5)])
me_cube_022.materials.append(mat_material)
me_cube_022.use_remesh_preserve_volume = False
me_cube_022.use_remesh_preserve_attributes = False
me_cube_022.use_mirror_vertex_groups = False
me_cube_022.update()
me_cube_023 = bpy.data.meshes.new('Cube.023')
me_cube_023.from_pydata([(-10.7, 10.12, -8.364), (-12.25, 17.98, -8.731), (-12.87, 18.0, -8.731), (-14.67, 10.23, -8.364), (-10.7, 10.12, -8.988), (-12.25, 17.98, -9.036), (-12.87, 18.0, -9.036), (-14.67, 10.23, -8.988)], [], [(3, 0, 1, 2), (3, 7, 4, 0), (7, 6, 5, 4), (7, 3, 2, 6), (6, 2, 1, 5), (5, 1, 0, 4)])
me_cube_023.materials.append(mat_material)
me_cube_023.use_remesh_preserve_volume = False
me_cube_023.use_remesh_preserve_attributes = False
me_cube_023.use_mirror_vertex_groups = False
me_cube_023.update()
me_cube_006 = bpy.data.meshes.new('Cube.006')
me_cube_006.from_pydata([(-8.699, 8.467, -8.956), (-16.87, 8.467, -8.956), (-9.44, 7.484, -7.58), (-16.13, 7.484, -7.58), (-8.699, 5.208, -8.956), (-12.43, -0.8962, -9.016), (-13.2, -0.8962, -9.016), (-16.87, 5.208, -8.956), (-12.78, 0.09636, -7.529), (-9.44, 5.564, -7.587), (-16.13, 5.559, -7.587), (-12.85, 0.09636, -7.529), (-8.699, 8.467, -8.351), (-16.87, 8.467, -8.351), (-8.699, 5.208, -8.351), (-12.43, -0.8962, -8.29), (-13.2, -0.8962, -8.29), (-16.87, 5.208, -8.351), (-11.26, 5.797, -7.6), (-14.32, 5.797, -7.6), (-11.26, 4.921, -7.603), (-12.79, 2.425, -7.577), (-12.82, 2.425, -7.577), (-14.32, 4.919, -7.603), (-11.26, 5.797, -8.093), (-14.32, 5.797, -8.093), (-11.26, 4.921, -8.096), (-12.79, 2.425, -8.07), (-12.82, 2.425, -8.07), (-14.32, 4.919, -8.096), (-12.01, 5.102, -8.089), (-13.57, 5.102, -8.089), (-12.01, 4.656, -8.091), (-12.79, 3.385, -8.078), (-12.81, 3.385, -8.078), (-13.57, 4.655, -8.091)], [], [(14, 4, 0, 12), (12, 0, 1, 13), (11, 8, 21, 22), (15, 16, 6, 5), (7, 17, 13, 1), (4, 14, 15, 5), (6, 16, 17, 7), (4, 5, 6, 7, 1, 0), (3, 2, 12, 13), (9, 8, 15, 14), (11, 10, 17, 16), (8, 11, 16, 15), (2, 9, 14, 12), (10, 3, 13, 17), (23, 22, 28, 29), (8, 9, 20, 21), (9, 2, 18, 20), (10, 11, 22, 23), (2, 3, 19, 18), (3, 10, 23, 19), (27, 26, 32, 33), (18, 19, 25, 24), (19, 23, 29, 25), (22, 21, 27, 28), (21, 20, 26, 27), (20, 18, 24, 26), (35, 34, 33, 32, 30, 31), (26, 24, 30, 32), (29, 28, 34, 35), (24, 25, 31, 30), (25, 29, 35, 31), (28, 27, 33, 34)])
me_cube_006.materials.append(mat_material)
me_cube_006.use_remesh_preserve_volume = False
me_cube_006.use_remesh_preserve_attributes = False
me_cube_006.use_mirror_vertex_groups = False
me_cube_006.update()
me_cube_007 = bpy.data.meshes.new('Cube.007')
me_cube_007.from_pydata([(-16.53, 1.478, -8.44), (-15.29, -0.5767, -8.44), (-16.53, 1.478, -8.865), (-15.29, -0.5767, -8.865), (-14.43, 0.2763, -8.44), (-15.66, 2.331, -8.44), (-15.66, 2.331, -8.865), (-14.43, 0.2763, -8.865), (-13.81, 0.3125, -8.361), (-15.49, 3.128, -8.361), (-15.49, 3.128, -8.944), (-13.81, 0.3125, -8.944)], [], [(1, 0, 2, 3), (7, 6, 10, 11), (3, 2, 6, 7), (2, 0, 5, 6), (1, 3, 7, 4), (0, 1, 4, 5), (8, 11, 10, 9), (6, 5, 9, 10), (4, 7, 11, 8), (5, 4, 8, 9)])
me_cube_007.materials.append(mat_material)
me_cube_007.use_remesh_preserve_volume = False
me_cube_007.use_remesh_preserve_attributes = False
me_cube_007.use_mirror_vertex_groups = False
me_cube_007.update()
me_cube_010 = bpy.data.meshes.new('Cube.010')
me_cube_010.from_pydata([(-14.5, -1.367, -8.956), (-20.14, -4.473, -9.004), (-20.52, -3.827, -9.004), (-16.97, 2.78, -8.956), (-14.5, -1.367, -8.332), (-20.14, -4.473, -8.699), (-20.52, -3.827, -8.699), (-16.97, 2.78, -8.332)], [], [(0, 1, 2, 3), (4, 7, 6, 5), (0, 4, 5, 1), (1, 5, 6, 2), (2, 6, 7, 3), (4, 0, 3, 7)])
me_cube_010.materials.append(mat_material)
me_cube_010.use_remesh_preserve_volume = False
me_cube_010.use_remesh_preserve_attributes = False
me_cube_010.use_mirror_vertex_groups = False
me_cube_010.update()
me_cube_008 = bpy.data.meshes.new('Cube.008')
me_cube_008.from_pydata([(-10.12, -0.3125, -8.441), (-8.84, 1.686, -8.441), (-10.12, -0.3125, -8.867), (-8.84, 1.686, -8.867), (-9.631, 2.662, -8.441), (-10.91, 0.6635, -8.441), (-10.91, 0.6635, -8.867), (-9.631, 2.662, -8.867), (-9.774, 3.466, -8.363), (-11.53, 0.7274, -8.363), (-11.53, 0.7274, -8.945), (-9.774, 3.466, -8.945)], [], [(1, 0, 2, 3), (7, 6, 10, 11), (3, 2, 6, 7), (2, 0, 5, 6), (1, 3, 7, 4), (0, 1, 4, 5), (8, 11, 10, 9), (6, 5, 9, 10), (4, 7, 11, 8), (5, 4, 8, 9)])
me_cube_008.materials.append(mat_material)
me_cube_008.use_remesh_preserve_volume = False
me_cube_008.use_remesh_preserve_attributes = False
me_cube_008.use_mirror_vertex_groups = False
me_cube_008.update()
me_cube_011 = bpy.data.meshes.new('Cube.011')
me_cube_011.from_pydata([(-8.406, 2.87, -8.958), (-5.061, -3.925, -9.005), (-5.465, -4.55, -9.005), (-11.0, -1.139, -8.958), (-8.406, 2.87, -8.334), (-5.061, -3.925, -8.7), (-5.465, -4.55, -8.7), (-11.0, -1.139, -8.334)], [], [(0, 1, 2, 3), (4, 7, 6, 5), (0, 4, 5, 1), (1, 5, 6, 2), (2, 6, 7, 3), (4, 0, 3, 7)])
me_cube_011.materials.append(mat_material)
me_cube_011.use_remesh_preserve_volume = False
me_cube_011.use_remesh_preserve_attributes = False
me_cube_011.use_mirror_vertex_groups = False
me_cube_011.update()
me_cube_009 = bpy.data.meshes.new('Cube.009')
me_cube_009.from_pydata([(-14.14, 8.448, -8.976), (-11.44, 8.383, -8.976), (-11.44, 8.383, -8.393), (-14.14, 8.448, -8.393), (-13.77, 9.106, -8.897), (-11.8, 9.059, -8.897), (-11.8, 9.059, -8.472), (-13.77, 9.106, -8.472), (-13.71, 10.54, -8.897), (-11.74, 10.49, -8.897), (-13.71, 10.54, -8.472), (-11.74, 10.49, -8.472)], [], [(7, 4, 0, 3), (10, 8, 4, 7), (6, 7, 3, 2), (3, 0, 1, 2), (11, 10, 7, 6), (5, 6, 2, 1), (8, 9, 5, 4), (4, 5, 1, 0), (10, 11, 9, 8), (9, 11, 6, 5)])
me_cube_009.materials.append(mat_material)
me_cube_009.use_remesh_preserve_volume = False
me_cube_009.use_remesh_preserve_attributes = False
me_cube_009.use_mirror_vertex_groups = False
me_cube_009.update()
me_cube_012 = bpy.data.meshes.new('Cube.012')
me_cube_012.from_pydata([(-10.7, 10.12, -8.364), (-12.25, 17.98, -8.731), (-12.87, 18.0, -8.731), (-14.67, 10.23, -8.364), (-10.7, 10.12, -8.988), (-12.25, 17.98, -9.036), (-12.87, 18.0, -9.036), (-14.67, 10.23, -8.988)], [], [(3, 0, 1, 2), (3, 7, 4, 0), (7, 6, 5, 4), (7, 3, 2, 6), (6, 2, 1, 5), (5, 1, 0, 4)])
me_cube_012.materials.append(mat_material)
me_cube_012.use_remesh_preserve_volume = False
me_cube_012.use_remesh_preserve_attributes = False
me_cube_012.use_mirror_vertex_groups = False
me_cube_012.update()
arm_armature = bpy.data.armatures.new('Armature')  # bones are not reproduced

# ---- objects
ob_armature = bpy.data.objects.new('Armature', arm_armature)
ob_missile_launcher_001 = bpy.data.objects.new('Missile Launcher.001', me_cube_014)
ob_main_body = bpy.data.objects.new('Main body', me_cube)
ob_bottom_of_cockpit = bpy.data.objects.new('bottom of cockpit', me_cube_002)
ob_cage = bpy.data.objects.new('Cage', me_cube_001)
ob_missile_launcher = bpy.data.objects.new('Missile Launcher', me_cube_003)
ob_base = bpy.data.objects.new('Base', me_cube_013)
ob_l_upper_leg = bpy.data.objects.new('L upper leg', me_cube_015)
ob_right_upper_leg = bpy.data.objects.new('Right upper leg', me_cube_004)
ob_l_lower_leg = bpy.data.objects.new('L lower leg.', me_cube_016)
ob_right_lower_leg = bpy.data.objects.new('Right lower leg', me_cube_005)
ob_l_foot_base = bpy.data.objects.new('L foot base', me_cube_017)
ob_l_toe_1 = bpy.data.objects.new('L toe 1', me_cube_018)
ob_l_toe_1b = bpy.data.objects.new('L toe 1b', me_cube_019)
ob_l_toe_2 = bpy.data.objects.new('L toe 2', me_cube_020)
ob_l_toe_2b = bpy.data.objects.new('L toe 2b', me_cube_021)
ob_l_toe_3 = bpy.data.objects.new('L toe 3', me_cube_022)
ob_l_toe_3b = bpy.data.objects.new('L toe 3b', me_cube_023)
ob_right_foot_base = bpy.data.objects.new('Right foot base', me_cube_006)
ob_r_toe_1 = bpy.data.objects.new('R toe 1', me_cube_007)
ob_r_toe_1b = bpy.data.objects.new('R toe 1b', me_cube_010)
ob_r_toe_2 = bpy.data.objects.new('R toe 2', me_cube_008)
ob_r_toe_2b = bpy.data.objects.new('R toe 2b', me_cube_011)
ob_r_toe_3 = bpy.data.objects.new('R toe 3', me_cube_009)
ob_r_toe_3b = bpy.data.objects.new('R toe 3b', me_cube_012)
ob_lamp = bpy.data.objects.new('Lamp', light_lamp)
ob_camera = bpy.data.objects.new('Camera', cam_camera)

# ---- transforms, parenting, visibility, modifiers, constraints
ob_armature.location = (-0.001653, 0.2302, 1.133)
ob_armature.show_in_front = True
ob_armature.lineart.crease_threshold = 0.0
ob_missile_launcher_001.parent = ob_armature
ob_missile_launcher_001.matrix_parent_inverse = Matrix(((-1.0, 3.178e-11, 0.0, 1.397), (-1.49e-08, -1.0, 1.118e-07, 0.2301), (0.0, 1.8e-07, 1.0, -4.031), (0.0, 0.0, 0.0, 1.0)))
ob_missile_launcher_001.location = (-0.004426, 0.0, 1.151)
ob_missile_launcher_001.scale = (-0.1078, 0.1078, 0.1078)
ob_missile_launcher_001.lock_rotations_4d = False
ob_missile_launcher_001.empty_display_type = 'ARROWS'
ob_missile_launcher_001.lineart.crease_threshold = 0.0
ob_main_body.parent = ob_armature
ob_main_body.matrix_parent_inverse = Matrix(((1.0, 1.862e-07, -1.49e-07, 0.001654), (-7.769e-12, 0.6249, 0.7807, -4.08), (2.384e-07, -0.7807, 0.6249, -1.45), (0.0, 0.0, 0.0, 1.0)))
ob_main_body.location = (0.0, 0.0, 1.151)
ob_main_body.scale = (0.1078, 0.1078, 0.1078)
ob_main_body.lock_rotations_4d = False
ob_main_body.empty_display_type = 'ARROWS'
ob_main_body.lineart.crease_threshold = 0.0
ob_bottom_of_cockpit.parent = ob_main_body
ob_bottom_of_cockpit.matrix_parent_inverse = Matrix(((9.28, -9.372e-10, 2.198e-10, 1.111e-16), (-3.93e-21, 9.28, 2.766e-07, 1.517e-13), (-1.319e-13, 8.297e-07, 9.28, -10.68), (0.0, 0.0, 0.0, 1.0)))
ob_bottom_of_cockpit.location = (0.0, 0.0, 1.151)
ob_bottom_of_cockpit.scale = (0.1078, 0.1078, 0.1078)
ob_bottom_of_cockpit.lock_rotations_4d = False
ob_bottom_of_cockpit.empty_display_type = 'ARROWS'
ob_bottom_of_cockpit.lineart.crease_threshold = 0.0
ob_cage.parent = ob_main_body
ob_cage.matrix_parent_inverse = Matrix(((9.28, -9.372e-10, 2.198e-10, 1.111e-16), (-3.93e-21, 9.28, 2.766e-07, 1.517e-13), (-1.319e-13, 8.297e-07, 9.28, -10.68), (0.0, 0.0, 0.0, 1.0)))
ob_cage.location = (0.0, 0.0, 1.151)
ob_cage.scale = (0.1078, 0.1078, 0.1078)
ob_cage.lock_rotations_4d = False
ob_cage.empty_display_type = 'ARROWS'
ob_cage.lineart.crease_threshold = 0.0
_m = ob_cage.modifiers.new('Solidify', 'SOLIDIFY')
_m.thickness = 0.423
_m.nonmanifold_thickness_mode = 'FIXED'
_m.nonmanifold_merge_threshold = 0.0003
ob_missile_launcher.parent = ob_armature
ob_missile_launcher.matrix_parent_inverse = Matrix(((-1.0, -2.665e-12, 2.98e-08, -1.4), (1.49e-08, -1.0, 1.639e-07, 0.2301), (0.0, 2.088e-07, 1.0, -4.031), (0.0, 0.0, 0.0, 1.0)))
ob_missile_launcher.location = (0.0, 0.0, 1.151)
ob_missile_launcher.scale = (0.1078, 0.1078, 0.1078)
ob_missile_launcher.lock_rotations_4d = False
ob_missile_launcher.empty_display_type = 'ARROWS'
ob_missile_launcher.lineart.crease_threshold = 0.0
ob_base.parent = ob_armature
ob_base.matrix_parent_inverse = Matrix(((1.0, 6.366e-12, -5.821e-11, 0.001653), (-1.447e-11, -0.02046, 0.9998, -3.128), (4.39e-12, -0.9998, -0.02046, 0.7215), (0.0, 0.0, 0.0, 1.0)))
ob_base.location = (0.0, 0.0, 1.151)
ob_base.scale = (0.1078, 0.1078, 0.1078)
ob_base.lock_rotations_4d = False
ob_base.empty_display_type = 'ARROWS'
ob_base.lineart.crease_threshold = 0.0
ob_l_upper_leg.parent = ob_armature
ob_l_upper_leg.matrix_parent_inverse = Matrix(((0.9994, -0.01266, 0.03103, -1.372), (0.03349, 0.3367, -0.941, 1.244), (0.001464, 0.9415, 0.337, -1.553), (0.0, 0.0, 0.0, 1.0)))
ob_l_upper_leg.location = (-0.004426, 0.0, 1.151)
ob_l_upper_leg.scale = (-0.1078, 0.1078, 0.1078)
ob_l_upper_leg.lock_rotations_4d = False
ob_l_upper_leg.empty_display_type = 'ARROWS'
ob_l_upper_leg.lineart.crease_threshold = 0.0
ob_right_upper_leg.parent = ob_armature
ob_right_upper_leg.matrix_parent_inverse = Matrix(((0.9961, 0.08205, -0.0328, 1.329), (-0.05863, 0.336, -0.94, 1.209), (-0.06611, 0.9383, 0.3395, -1.642), (0.0, 0.0, 0.0, 1.0)))
ob_right_upper_leg.location = (0.0, 0.0, 1.151)
ob_right_upper_leg.scale = (0.1078, 0.1078, 0.1078)
ob_right_upper_leg.lock_rotations_4d = False
ob_right_upper_leg.empty_display_type = 'ARROWS'
ob_right_upper_leg.lineart.crease_threshold = 0.0
ob_l_lower_leg.parent = ob_armature
ob_l_lower_leg.matrix_parent_inverse = Matrix(((0.9991, 0.02874, 0.03026, -1.412), (0.0381, -0.3326, -0.9423, 0.6626), (-0.01702, 0.9426, -0.3334, -0.3655), (0.0, 0.0, 0.0, 1.0)))
ob_l_lower_leg.location = (-0.004426, 0.0, 1.151)
ob_l_lower_leg.scale = (-0.1078, 0.1078, 0.1078)
ob_l_lower_leg.lock_rotations_4d = False
ob_l_lower_leg.empty_display_type = 'ARROWS'
ob_l_lower_leg.lineart.crease_threshold = 0.0
ob_right_lower_leg.parent = ob_armature
ob_right_lower_leg.matrix_parent_inverse = Matrix(((0.9987, 0.04073, -0.03213, 1.374), (-0.01681, -0.332, -0.9431, 0.692), (-0.04908, 0.9424, -0.3309, -0.4581), (0.0, 0.0, 0.0, 1.0)))
ob_right_lower_leg.location = (0.0, 0.0, 1.151)
ob_right_lower_leg.scale = (0.1078, 0.1078, 0.1078)
ob_right_lower_leg.lock_rotations_4d = False
ob_right_lower_leg.empty_display_type = 'ARROWS'
ob_right_lower_leg.lineart.crease_threshold = 0.0
ob_l_foot_base.parent = ob_armature
ob_l_foot_base.matrix_parent_inverse = Matrix(((-0.9237, 0.3832, -0.003688, 0.9517), (-0.383, -0.9236, -0.01724, 0.6506), (-0.01001, -0.01451, 0.9998, -0.1946), (0.0, 0.0, 0.0, 1.0)))
ob_l_foot_base.location = (-0.002229, 0.0, 1.151)
ob_l_foot_base.scale = (-0.1078, 0.1078, 0.1078)
ob_l_foot_base.lock_rotations_4d = False
ob_l_foot_base.empty_display_type = 'ARROWS'
ob_l_foot_base.lineart.crease_threshold = 0.0
ob_l_toe_1.parent = ob_armature
ob_l_toe_1.matrix_parent_inverse = Matrix(((-0.6757, -0.7372, 3.475e-10, 1.211), (0.7372, -0.6757, 1.368e-07, -1.143), (1.49e-08, 8.941e-08, 1.0, -0.2168), (0.0, 0.0, 0.0, 1.0)))
ob_l_toe_1.location = (-0.002229, 0.0, 1.151)
ob_l_toe_1.scale = (-0.1078, 0.1078, 0.1078)
ob_l_toe_1.lock_rotations_4d = False
ob_l_toe_1.empty_display_type = 'ARROWS'
ob_l_toe_1.lineart.crease_threshold = 0.0
ob_l_toe_1b.parent = ob_armature
ob_l_toe_1b.matrix_parent_inverse = Matrix(((-0.7426, -0.6698, 7.105e-15, 1.314), (0.6698, -0.7426, 9.192e-08, -1.826), (2.235e-08, 5.96e-08, 1.0, -0.2168), (0.0, 0.0, 0.0, 1.0)))
ob_l_toe_1b.location = (-0.002229, 0.0, 1.151)
ob_l_toe_1b.scale = (-0.1078, 0.1078, 0.1078)
ob_l_toe_1b.lock_rotations_4d = False
ob_l_toe_1b.empty_display_type = 'ARROWS'
ob_l_toe_1b.lineart.crease_threshold = 0.0
ob_l_toe_2.parent = ob_armature
ob_l_toe_2.matrix_parent_inverse = Matrix(((-0.7257, 0.688, -0.0001559, 0.6569), (-0.6869, -0.7247, -0.05453, 0.8163), (-0.03763, -0.03947, 0.9985, -0.1574), (0.0, 0.0, 0.0, 1.0)))
ob_l_toe_2.location = (-0.002229, 0.0, 1.151)
ob_l_toe_2.scale = (-0.1078, 0.1078, 0.1078)
ob_l_toe_2.lock_rotations_4d = False
ob_l_toe_2.empty_display_type = 'ARROWS'
ob_l_toe_2.lineart.crease_threshold = 0.0
ob_l_toe_2b.parent = ob_armature
ob_l_toe_2b.matrix_parent_inverse = Matrix(((-0.7646, 0.6445, -6.97e-10, 0.7027), (-0.6445, -0.7646, -3.806e-07, 0.09811), (1.16e-07, -1.221e-07, 1.0, -0.2018), (0.0, 0.0, 0.0, 1.0)))
ob_l_toe_2b.location = (-0.002229, 0.0, 1.151)
ob_l_toe_2b.scale = (-0.1078, 0.1078, 0.1078)
ob_l_toe_2b.lock_rotations_4d = False
ob_l_toe_2b.empty_display_type = 'ARROWS'
ob_l_toe_2b.lineart.crease_threshold = 0.0
ob_l_toe_3.parent = ob_armature
ob_l_toe_3.matrix_parent_inverse = Matrix(((0.9963, 0.08548, -0.0009271, -1.469), (-0.08548, 0.9961, -0.02165, -0.9798), (-0.0009271, 0.02165, 0.9998, -0.2395), (0.0, 0.0, 0.0, 1.0)))
ob_l_toe_3.location = (-0.002229, 0.0, 1.151)
ob_l_toe_3.scale = (-0.1078, 0.1078, 0.1078)
ob_l_toe_3.lock_rotations_4d = False
ob_l_toe_3.empty_display_type = 'ARROWS'
ob_l_toe_3.lineart.crease_threshold = 0.0
ob_l_toe_3b.parent = ob_armature
ob_l_toe_3b.matrix_parent_inverse = Matrix(((1.0, -5.96e-08, 1.164e-10, -1.38), (0.0, 1.0, 1.602e-07, -1.886), (0.0, -1.49e-08, 1.0, -0.2168), (0.0, 0.0, 0.0, 1.0)))
ob_l_toe_3b.location = (-0.002229, 0.0, 1.151)
ob_l_toe_3b.scale = (-0.1078, 0.1078, 0.1078)
ob_l_toe_3b.lock_rotations_4d = False
ob_l_toe_3b.empty_display_type = 'ARROWS'
ob_l_toe_3b.lineart.crease_threshold = 0.0
ob_right_foot_base.parent = ob_armature
ob_right_foot_base.matrix_parent_inverse = Matrix(((-0.9237, -0.3832, 0.003688, -0.9547), (0.383, -0.9236, -0.01724, 0.6519), (0.01001, -0.01451, 0.9998, -0.1946), (0.0, 0.0, 0.0, 1.0)))
ob_right_foot_base.location = (0.0, 0.0, 1.151)
ob_right_foot_base.scale = (0.1078, 0.1078, 0.1078)
ob_right_foot_base.lock_rotations_4d = False
ob_right_foot_base.empty_display_type = 'ARROWS'
ob_right_foot_base.lineart.crease_threshold = 0.0
ob_r_toe_1.parent = ob_armature
ob_r_toe_1.matrix_parent_inverse = Matrix(((-0.6757, 0.7372, -2.706e-10, -1.214), (-0.7372, -0.6757, 4.228e-07, -1.145), (2.98e-08, 4.47e-08, 1.0, -0.2168), (0.0, 0.0, 0.0, 1.0)))
ob_r_toe_1.location = (0.0, 0.0, 1.151)
ob_r_toe_1.scale = (0.1078, 0.1078, 0.1078)
ob_r_toe_1.lock_rotations_4d = False
ob_r_toe_1.empty_display_type = 'ARROWS'
ob_r_toe_1.lineart.crease_threshold = 0.0
ob_r_toe_1b.parent = ob_armature
ob_r_toe_1b.matrix_parent_inverse = Matrix(((-0.7426, 0.6698, -2.842e-14, -1.317), (-0.6698, -0.7426, 3.767e-07, -1.828), (-3.725e-08, 4.47e-08, 1.0, -0.2168), (0.0, 0.0, 0.0, 1.0)))
ob_r_toe_1b.location = (0.0, 0.0, 1.151)
ob_r_toe_1b.scale = (0.1078, 0.1078, 0.1078)
ob_r_toe_1b.lock_rotations_4d = False
ob_r_toe_1b.empty_display_type = 'ARROWS'
ob_r_toe_1b.lineart.crease_threshold = 0.0
ob_r_toe_2.parent = ob_armature
ob_r_toe_2.matrix_parent_inverse = Matrix(((-0.7257, -0.688, 0.0001559, -0.6593), (0.6869, -0.7247, -0.05453, 0.8185), (0.03763, -0.03947, 0.9985, -0.1573), (0.0, 0.0, 0.0, 1.0)))
ob_r_toe_2.location = (0.0, 0.0, 1.151)
ob_r_toe_2.scale = (0.1078, 0.1078, 0.1078)
ob_r_toe_2.lock_rotations_4d = False
ob_r_toe_2.empty_display_type = 'ARROWS'
ob_r_toe_2.lineart.crease_threshold = 0.0
ob_r_toe_2b.parent = ob_armature
ob_r_toe_2b.matrix_parent_inverse = Matrix(((-0.7646, -0.6445, -3.609e-09, -0.7052), (0.6445, -0.7646, -2.99e-07, 0.1002), (-5.831e-08, -8.327e-08, 1.0, -0.2018), (0.0, 0.0, 0.0, 1.0)))
ob_r_toe_2b.location = (0.0, 0.0, 1.151)
ob_r_toe_2b.scale = (0.1078, 0.1078, 0.1078)
ob_r_toe_2b.lock_rotations_4d = False
ob_r_toe_2b.empty_display_type = 'ARROWS'
ob_r_toe_2b.lineart.crease_threshold = 0.0
ob_r_toe_3.parent = ob_armature
ob_r_toe_3.matrix_parent_inverse = Matrix(((0.9963, -0.08548, 0.0009271, 1.472), (0.08548, 0.9961, -0.02165, -0.9795), (0.0009271, 0.02165, 0.9998, -0.2395), (0.0, 0.0, 0.0, 1.0)))
ob_r_toe_3.location = (0.0, 0.0, 1.151)
ob_r_toe_3.scale = (0.1078, 0.1078, 0.1078)
ob_r_toe_3.lock_rotations_4d = False
ob_r_toe_3.empty_display_type = 'ARROWS'
ob_r_toe_3.lineart.crease_threshold = 0.0
ob_r_toe_3b.parent = ob_armature
ob_r_toe_3b.matrix_parent_inverse = Matrix(((1.0, 0.0, 0.0, 1.383), (0.0, 1.0, 5.96e-08, -1.886), (0.0, 0.0, 1.0, -0.2168), (0.0, 0.0, 0.0, 1.0)))
ob_r_toe_3b.location = (0.0, 0.0, 1.151)
ob_r_toe_3b.scale = (0.1078, 0.1078, 0.1078)
ob_r_toe_3b.lock_rotations_4d = False
ob_r_toe_3b.empty_display_type = 'ARROWS'
ob_r_toe_3b.lineart.crease_threshold = 0.0
ob_lamp.location = (0.2798, 1.005, 13.57)
ob_lamp.rotation_euler = (0.6503, 0.05522, 1.866)
ob_lamp.lock_rotations_4d = False
ob_lamp.empty_display_type = 'ARROWS'
ob_lamp.color = (0.0, 0.0, 0.0, 0.0)
ob_lamp.lineart.crease_threshold = 0.0
ob_camera.location = (7.481, -6.508, 5.344)
ob_camera.rotation_euler = (1.109, 0.01082, 0.8149)
ob_camera.lock_rotations_4d = False
ob_camera.empty_display_type = 'ARROWS'
ob_camera.color = (0.0, 0.0, 0.0, 0.0)
ob_camera.display_type = 'WIRE'
ob_camera.lineart.crease_threshold = 0.0

# ---- collection membership
col_collection_1.objects.link(ob_armature)
col_collection_1.objects.link(ob_missile_launcher_001)
col_collection_1.objects.link(ob_main_body)
col_collection_1.objects.link(ob_bottom_of_cockpit)
col_collection_1.objects.link(ob_cage)
col_collection_1.objects.link(ob_missile_launcher)
col_collection_1.objects.link(ob_base)
col_collection_1.objects.link(ob_l_upper_leg)
col_collection_1.objects.link(ob_right_upper_leg)
col_collection_1.objects.link(ob_l_lower_leg)
col_collection_1.objects.link(ob_right_lower_leg)
col_collection_1.objects.link(ob_l_foot_base)
col_collection_1.objects.link(ob_l_toe_1)
col_collection_1.objects.link(ob_l_toe_1b)
col_collection_1.objects.link(ob_l_toe_2)
col_collection_1.objects.link(ob_l_toe_2b)
col_collection_1.objects.link(ob_l_toe_3)
col_collection_1.objects.link(ob_l_toe_3b)
col_collection_1.objects.link(ob_right_foot_base)
col_collection_1.objects.link(ob_r_toe_1)
col_collection_1.objects.link(ob_r_toe_1b)
col_collection_1.objects.link(ob_r_toe_2)
col_collection_1.objects.link(ob_r_toe_2b)
col_collection_1.objects.link(ob_r_toe_3)
col_collection_1.objects.link(ob_r_toe_3b)
col_collection_1.objects.link(ob_lamp)
col_collection_1.objects.link(ob_camera)

# ---- scene / render settings (as saved in the file)
scene.camera = ob_camera
scene.frame_start = 1; scene.frame_end = 50; scene.frame_set(0)
scene.render.engine = 'BLENDER_EEVEE_NEXT'
scene.render.resolution_percentage = 50
scene.render.dither_intensity = 0.0
scene.cycles.use_denoising = False
scene.cycles.samples = 128
scene.cycles.sampling_pattern = 'TABULATED_SOBOL'
scene.cycles.light_sampling_threshold = 0.0
scene.cycles.use_adaptive_sampling = False
scene.cycles.use_light_tree = False
scene.cycles.blur_glossy = 0.0
scene.cycles.sample_clamp_indirect = 0.0
scene.view_settings.view_transform = 'Standard'
bpy.context.view_layer.update()
